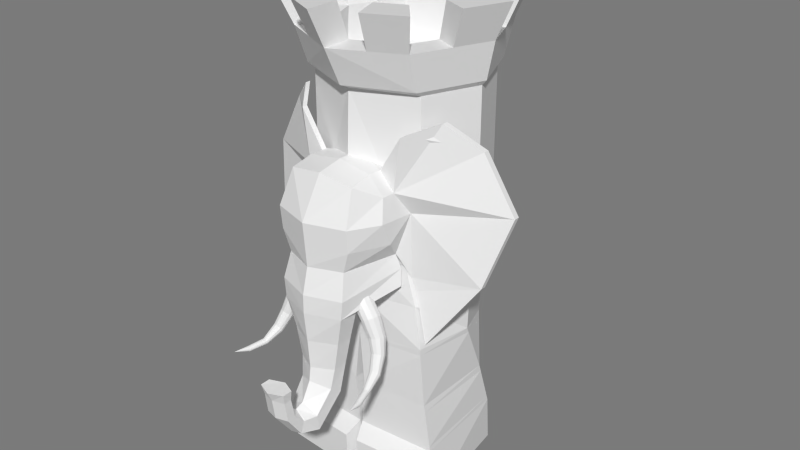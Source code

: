 # Source: elephantrook.0.1.4anim.0.1.2.blend  (saved by Blender 2.90.8; exported with 4.5.12 LTS)
import bpy
from mathutils import Matrix  # noqa: F401  (used for matrix-valued properties, if any)

bpy.ops.wm.read_factory_settings(use_empty=True)
scene = bpy.context.scene
scene.name = 'Scene'

# ---- materials (node trees are filled in below, after node groups)
mat_base = bpy.data.materials.new('Base')
mat_base.use_transparent_shadow = False

# ---- material node trees
mat_base.use_nodes = True; mat_base.node_tree.nodes.clear()
_N = mat_base.node_tree.nodes; _L = mat_base.node_tree.links
n0 = _N.new('ShaderNodeBsdfPrincipled'); n0.name = 'Principled BSDF'; n0.location = (10, 300)
n0.distribution = 'GGX'
n0.subsurface_method = 'BURLEY'
n0.inputs[3].default_value = 1.45
n0.inputs[27].default_value = (0.0, 0.0, 0.0, 1.0)
n0.inputs[28].default_value = 1.0
n1 = _N.new('ShaderNodeOutputMaterial'); n1.name = 'Material Output'; n1.location = (300, 300)
_L.new(n0.outputs[0], n1.inputs[0])
n1.is_active_output = True

# ---- world
world_world = bpy.data.worlds.new('World'); scene.world = world_world
world_world.color = (0.196, 0.196, 0.196)
world_world.use_sun_shadow = False
world_world.sun_shadow_jitter_overblur = 0.0
world_world.cycles.sampling_method = 'MANUAL'
world_world.cycles.sample_map_resolution = 256

# ---- meshes
me_cube = bpy.data.meshes.new('Cube')
me_cube.from_pydata([(0.1358, -0.3218, 1.319), (0.2051, -0.1486, 0.8924), (0.1753, -0.1418, 1.01), (0.1941, -0.1751, 1.264), (0.1941, -0.2297, 1.267), (0.2196, -0.2636, 1.185), (0.2196, -0.1128, 1.172), (0.1358, -0.1751, 1.333), (0.1326, -0.3872, 0.8338), (0.1257, -0.36, 1.01), (0.1326, -0.308, 0.8338), (0.1358, -0.2297, 1.336), (0.1556, -0.3745, 1.185), (0.1029, -0.308, 0.7138), (0.1029, -0.3745, 0.7138), (0.1404, -0.3865, 0.9076), (0.1935, -0.134, 0.9539), (0.08036, -0.3137, 0.5965), (0.08036, -0.3718, 0.5965), (0.07119, -0.3348, 0.4798), (0.07119, -0.3854, 0.5148), (0.06433, -0.4442, 0.3673), (0.06433, -0.4546, 0.4322), (0.2187, -0.2221, 1.094), (0.1538, -0.3669, 1.094), (0.05104, -0.5254, 0.3896), (0.05104, -0.5088, 0.4344), (0.05046, -0.5855, 0.4767), (0.05046, -0.5511, 0.48), (0.04939, -0.5975, 0.5587), (0.04939, -0.5661, 0.559), (0.05536, -0.6073, 0.5999), (0.05536, -0.5671, 0.6004), (0.1749, -0.2413, 0.8106), (0.131, -0.2379, 0.8703), (0.1914, -0.2462, 0.8188), (0.1458, -0.2425, 0.8814), (0.2032, -0.2597, 0.8254), (0.1565, -0.2558, 0.89), (0.2072, -0.2781, 0.8285), (0.1603, -0.2742, 0.8937), (0.2022, -0.2965, 0.8273), (0.156, -0.2927, 0.8917), (0.1897, -0.31, 0.8222), (0.1449, -0.3063, 0.8843), (0.173, -0.3149, 0.8145), (0.1299, -0.3115, 0.8737), (0.1565, -0.3099, 0.8062), (0.1151, -0.3069, 0.8626), (0.1447, -0.2964, 0.7996), (0.1044, -0.2936, 0.854), (0.1407, -0.278, 0.7965), (0.1007, -0.2753, 0.8503), (0.1456, -0.2596, 0.7977), (0.1049, -0.2568, 0.8524), (0.1581, -0.2462, 0.8028), (0.1161, -0.2431, 0.8597), (0.2071, -0.2503, 0.7362), (0.2223, -0.2538, 0.7419), (0.2331, -0.2648, 0.7482), (0.2367, -0.2801, 0.7534), (0.232, -0.2958, 0.7561), (0.2204, -0.3077, 0.7555), (0.2049, -0.3125, 0.7519), (0.1897, -0.3089, 0.7462), (0.1789, -0.298, 0.7399), (0.1754, -0.2827, 0.7347), (0.18, -0.2669, 0.732), (0.1917, -0.2551, 0.7326), (0.2266, -0.2763, 0.6754), (0.2392, -0.2783, 0.6799), (0.2482, -0.2859, 0.6867), (0.2511, -0.297, 0.6939), (0.2472, -0.3086, 0.6997), (0.2375, -0.3177, 0.7024), (0.2246, -0.3217, 0.7014), (0.2119, -0.3197, 0.6969), (0.203, -0.3121, 0.6901), (0.2, -0.301, 0.6829), (0.204, -0.2894, 0.6771), (0.2137, -0.2803, 0.6744), (0.2416, -0.324, 0.613), (0.2519, -0.324, 0.617), (0.2593, -0.3272, 0.6247), (0.2616, -0.333, 0.6339), (0.2584, -0.3396, 0.6422), (0.2505, -0.3453, 0.6474), (0.24, -0.3487, 0.648), (0.2296, -0.3488, 0.644), (0.2223, -0.3455, 0.6363), (0.2199, -0.3398, 0.6271), (0.2231, -0.3332, 0.6188), (0.231, -0.3274, 0.6137), (0.2529, -0.391, 0.5821), (0.2591, -0.3904, 0.5844), (0.2635, -0.3911, 0.5893), (0.2649, -0.3931, 0.5955), (0.263, -0.3958, 0.6012), (0.2583, -0.3984, 0.6051), (0.252, -0.4002, 0.6059), (0.2458, -0.4008, 0.6036), (0.2414, -0.4, 0.5987), (0.24, -0.3981, 0.5925), (0.2419, -0.3954, 0.5868), (0.2466, -0.3928, 0.5829), (0.2716, -0.4631, 0.5751), (0.277, -0.4615, 0.5765), (0.2808, -0.4597, 0.5804), (0.2821, -0.4582, 0.5859), (0.2804, -0.4573, 0.5913), (0.2762, -0.4574, 0.5954), (0.2708, -0.4583, 0.5969), (0.2654, -0.4599, 0.5955), (0.2615, -0.4617, 0.5915), (0.2603, -0.4632, 0.5861), (0.262, -0.4641, 0.5806), (0.2661, -0.464, 0.5766), (0.2855, -0.522, 0.5953), (0.1753, -0.1194, 1.01), (0.1941, -0.1527, 1.264), (0.2196, -0.09047, 1.172), (0.1358, -0.1527, 1.333), (0.2949, -0.1198, 0.6673), (0.4287, 0.01592, 1.416), (0.5507, 0.03601, 1.197), (0.3142, -0.06331, 1.513), (0.2949, -0.09748, 0.6673), (0.4287, 0.03828, 1.416), (0.5507, 0.05837, 1.197), (0.3142, -0.04095, 1.513), (0.2227, -0.1761, 1.474), (0.2227, -0.1537, 1.474), (0.4775, -0.04196, 0.9324), (0.4775, -0.0196, 0.9324), (0.2371, -0.09985, 0.8611), (0.2371, -0.07749, 0.8611), (0.2155, -0.101, 0.9102), (0.2155, -0.07869, 0.9102), (0.2369, 0.2914, 0.6013), (0.2369, 0.2717, 0.9041), (0.3154, 0.1084, 0.6369), (0.3154, 0.09348, 0.9295), (0.2889, -0.1425, 0.6532), (0.1924, -0.1101, 0.9548), (0.02101, 0.2083, 0.3988), (0.3003, 0.2195, 0.4031), (0.3003, -0.1292, 0.4031), (0.02101, -0.1477, 0.4031), (0.02101, 0.2729, 0.1993), (0.3003, 0.2852, 0.2035), (0.33, -0.1254, 0.2035), (0.005605, -0.1455, 0.2035), (0.04182, 0.3007, 0.0), (0.2896, 0.3146, 0.0), (0.3493, -0.103, 0.0), (0.00371, -0.1259, 0.0), (0.3061, -0.1855, 0.1542), (0.02687, -0.2057, 0.1542), (0.3254, -0.1817, 0.0), (0.02498, -0.2047, 0.0), (0.2409, 0.3447, 0.9899), (0.2459, 0.3751, 1.619), (0.3305, 0.1285, 0.9899), (0.348, 0.1285, 1.619), (0.2409, -0.08782, 0.9899), (0.2459, -0.1181, 1.619), (0.2409, 0.3447, 1.599), (0.3305, 0.1285, 1.599), (0.2409, -0.08782, 1.599), (0.2552, -0.1673, 1.764), (0.3777, 0.1285, 1.764), (0.2552, 0.4242, 1.764), (0.1358, -0.08197, 1.304), (0.1358, -0.02375, 1.19), (0.3046, -0.1286, 0.3741), (0.3003, 0.2291, 0.3741), (0.02101, 0.2177, 0.3699), (0.01878, -0.1474, 0.3741), (0.02101, 0.2666, 0.2189), (0.3003, 0.2787, 0.2232), (0.007125, -0.1458, 0.2232), (0.3271, -0.1257, 0.2232), (0.002166, -0.1448, 0.5981), (0.2901, -0.1411, 0.6274), (0.2434, 0.284, 0.5808), (0.002166, 0.3387, 0.5545), (0.3138, 0.1199, 0.6128), (0.2424, 0.2948, 0.7511), (0.3267, 0.1008, 0.7839), (0.2486, -0.1211, 0.8063), (-0.1358, -0.3218, 1.319), (-0.2051, -0.1486, 0.8924), (-0.1753, -0.1418, 1.01), (1.065e-09, -0.2297, 1.357), (-0.1941, -0.1751, 1.264), (-0.1941, -0.2297, 1.267), (-0.2196, -0.2636, 1.185), (-0.2196, -0.1128, 1.172), (1.065e-09, -0.1293, 1.354), (1.065e-09, -0.3315, 1.34), (1.065e-09, -0.4357, 0.8338), (1.065e-09, -0.423, 0.7138), (1.065e-09, -0.4085, 1.01), (1.065e-09, -0.423, 1.185), (1.065e-09, -0.2781, 0.6468), (-0.1358, -0.1751, 1.333), (-0.1326, -0.3872, 0.8338), (-0.1257, -0.36, 1.01), (-0.1326, -0.308, 0.8338), (-0.1358, -0.2297, 1.336), (-0.1556, -0.3745, 1.185), (-0.1029, -0.308, 0.7138), (-0.1029, -0.3745, 0.7138), (1.065e-09, -0.435, 0.9076), (-0.1404, -0.3865, 0.9076), (-0.1935, -0.134, 0.9539), (1.065e-09, -0.4142, 0.5965), (1.065e-09, -0.2884, 0.5965), (-0.08036, -0.3137, 0.5965), (-0.08036, -0.3718, 0.5965), (1.065e-09, -0.4224, 0.5404), (1.065e-09, -0.3094, 0.4798), (-0.07119, -0.3348, 0.4798), (-0.07119, -0.3854, 0.5148), (1.065e-09, -0.4621, 0.469), (1.065e-09, -0.4442, 0.344), (-0.06433, -0.4442, 0.3673), (-0.06433, -0.4546, 0.4322), (-0.2187, -0.2221, 1.094), (1.065e-09, -0.4154, 1.094), (-0.1538, -0.3669, 1.094), (1.065e-09, -0.4966, 0.4565), (1.065e-09, -0.5254, 0.3768), (-0.05104, -0.5254, 0.3896), (-0.05104, -0.5088, 0.4344), (1.065e-09, -0.5261, 0.4824), (1.065e-09, -0.5992, 0.4767), (-0.05046, -0.5855, 0.4767), (-0.05046, -0.5511, 0.48), (1.065e-09, -0.5432, 0.5592), (1.065e-09, -0.6112, 0.5587), (-0.04939, -0.5975, 0.5587), (-0.04939, -0.5661, 0.559), (1.065e-09, -0.5418, 0.5973), (1.065e-09, -0.6306, 0.5999), (-0.05536, -0.6073, 0.5999), (-0.05536, -0.5671, 0.6004), (-0.1749, -0.2413, 0.8106), (-0.131, -0.2379, 0.8703), (-0.1914, -0.2462, 0.8188), (-0.1458, -0.2425, 0.8814), (-0.2032, -0.2597, 0.8254), (-0.1565, -0.2558, 0.89), (-0.2072, -0.2781, 0.8285), (-0.1603, -0.2742, 0.8937), (-0.2022, -0.2965, 0.8273), (-0.156, -0.2927, 0.8917), (-0.1897, -0.31, 0.8222), (-0.1449, -0.3063, 0.8843), (-0.173, -0.3149, 0.8145), (-0.1299, -0.3115, 0.8737), (-0.1565, -0.3099, 0.8062), (-0.1151, -0.3069, 0.8626), (-0.1447, -0.2964, 0.7996), (-0.1044, -0.2936, 0.854), (-0.1407, -0.278, 0.7965), (-0.1007, -0.2753, 0.8503), (-0.1456, -0.2596, 0.7977), (-0.1049, -0.2568, 0.8524), (-0.1581, -0.2462, 0.8028), (-0.1161, -0.2431, 0.8597), (-0.2071, -0.2503, 0.7362), (-0.2223, -0.2538, 0.7419), (-0.2331, -0.2648, 0.7482), (-0.2367, -0.2801, 0.7534), (-0.232, -0.2958, 0.7561), (-0.2204, -0.3077, 0.7555), (-0.2049, -0.3125, 0.7519), (-0.1897, -0.3089, 0.7462), (-0.1789, -0.298, 0.7399), (-0.1754, -0.2827, 0.7347), (-0.18, -0.2669, 0.732), (-0.1917, -0.2551, 0.7326), (-0.2266, -0.2763, 0.6754), (-0.2392, -0.2783, 0.6799), (-0.2482, -0.2859, 0.6867), (-0.2511, -0.297, 0.6939), (-0.2472, -0.3086, 0.6997), (-0.2375, -0.3177, 0.7024), (-0.2246, -0.3217, 0.7014), (-0.2119, -0.3197, 0.6969), (-0.203, -0.3121, 0.6901), (-0.2, -0.301, 0.6829), (-0.204, -0.2894, 0.6771), (-0.2137, -0.2803, 0.6744), (-0.2416, -0.324, 0.613), (-0.2519, -0.324, 0.617), (-0.2593, -0.3272, 0.6247), (-0.2616, -0.333, 0.6339), (-0.2584, -0.3396, 0.6422), (-0.2505, -0.3453, 0.6474), (-0.24, -0.3487, 0.648), (-0.2296, -0.3488, 0.644), (-0.2223, -0.3455, 0.6363), (-0.2199, -0.3398, 0.6271), (-0.2231, -0.3332, 0.6188), (-0.231, -0.3274, 0.6137), (-0.2529, -0.391, 0.5821), (-0.2591, -0.3904, 0.5844), (-0.2635, -0.3911, 0.5893), (-0.2649, -0.3931, 0.5955), (-0.263, -0.3958, 0.6012), (-0.2583, -0.3984, 0.6051), (-0.252, -0.4002, 0.6059), (-0.2458, -0.4008, 0.6036), (-0.2414, -0.4, 0.5987), (-0.24, -0.3981, 0.5925), (-0.2419, -0.3954, 0.5868), (-0.2466, -0.3928, 0.5829), (-0.2716, -0.4631, 0.5751), (-0.277, -0.4615, 0.5765), (-0.2808, -0.4597, 0.5804), (-0.2821, -0.4582, 0.5859), (-0.2804, -0.4573, 0.5913), (-0.2762, -0.4574, 0.5954), (-0.2708, -0.4583, 0.5969), (-0.2654, -0.4599, 0.5955), (-0.2615, -0.4617, 0.5915), (-0.2603, -0.4632, 0.5861), (-0.262, -0.4641, 0.5806), (-0.2661, -0.464, 0.5766), (-0.2855, -0.522, 0.5953), (-0.1753, -0.1194, 1.01), (-0.1941, -0.1527, 1.264), (-0.2196, -0.09047, 1.172), (-0.1358, -0.1527, 1.333), (-0.2949, -0.1198, 0.6673), (-0.4287, 0.01592, 1.416), (-0.5507, 0.03601, 1.197), (-0.3142, -0.06331, 1.513), (-0.2949, -0.09748, 0.6673), (-0.4287, 0.03828, 1.416), (-0.5507, 0.05837, 1.197), (-0.3142, -0.04095, 1.513), (-0.2227, -0.1761, 1.474), (-0.2227, -0.1537, 1.474), (-0.4775, -0.04196, 0.9324), (-0.4775, -0.0196, 0.9324), (-0.2371, -0.09985, 0.8611), (-0.2371, -0.07749, 0.8611), (-0.2155, -0.101, 0.9102), (-0.2155, -0.07869, 0.9102), (1.065e-09, -0.2719, 0.7331), (1.065e-09, -0.2719, 0.7995), (1.065e-09, -0.1486, 0.8442), (1.065e-09, -0.1479, 0.9653), (1.065e-09, 0.3537, 0.5724), (1.065e-09, 0.3673, 0.8936), (-0.2369, 0.2914, 0.6013), (-0.2369, 0.2717, 0.9041), (-0.3154, 0.1084, 0.6369), (-0.3154, 0.09348, 0.9295), (-0.2889, -0.1425, 0.6532), (-0.1924, -0.1101, 0.9548), (1.065e-09, -0.1445, 0.6205), (-0.02101, 0.2083, 0.3988), (-0.3003, 0.2195, 0.4031), (-0.3003, -0.1292, 0.4031), (-0.02101, -0.1477, 0.4031), (-0.02101, 0.2729, 0.1993), (-0.3003, 0.2852, 0.2035), (-0.33, -0.1254, 0.2035), (-0.005605, -0.1455, 0.2035), (-0.04182, 0.3007, 0.0), (-0.2896, 0.3146, 0.0), (-0.3493, -0.103, 0.0), (-0.00371, -0.1259, 0.0), (-0.3061, -0.1855, 0.1542), (-0.02687, -0.2057, 0.1542), (-0.3254, -0.1817, 0.0), (-0.02498, -0.2047, 0.0), (1.065e-09, 0.4343, 0.9899), (1.065e-09, 0.4772, 1.619), (-0.2409, 0.3447, 0.9899), (-0.2459, 0.3751, 1.619), (-0.3305, 0.1285, 0.9899), (-0.348, 0.1285, 1.619), (-0.2409, -0.08782, 0.9899), (-0.2459, -0.1181, 1.619), (1.065e-09, -0.2032, 0.9899), (1.065e-09, -0.2203, 1.619), (1.065e-09, 0.4343, 1.599), (-0.2409, 0.3447, 1.599), (-0.3305, 0.1285, 1.599), (-0.2409, -0.08782, 1.599), (1.065e-09, -0.1786, 1.599), (1.065e-09, -0.2898, 1.764), (-0.2552, -0.1673, 1.764), (-0.3777, 0.1285, 1.764), (-0.2552, 0.4242, 1.764), (1.065e-09, 0.5467, 1.764), (1.065e-09, -0.03619, 1.325), (-0.1358, -0.08197, 1.304), (1.065e-09, 0.02202, 1.211), (-0.1358, -0.02375, 1.19), (-0.3046, -0.1286, 0.3741), (-0.3003, 0.2291, 0.3741), (-0.02101, 0.2177, 0.3699), (-0.01878, -0.1474, 0.3741), (-0.02101, 0.2666, 0.2189), (-0.3003, 0.2787, 0.2232), (-0.007125, -0.1458, 0.2232), (-0.3271, -0.1257, 0.2232), (-0.002166, -0.1448, 0.5981), (-0.2901, -0.1411, 0.6274), (-0.2434, 0.284, 0.5808), (-0.002166, 0.3387, 0.5545), (-0.3138, 0.1199, 0.6128), (1.065e-09, 0.3797, 0.73), (-0.2424, 0.2948, 0.7511), (-0.3267, 0.1008, 0.7839), (-0.2486, -0.1211, 0.8063), (1.065e-09, -0.1508, 0.7944), (0.1832, -0.08384, 1.764), (0.2712, 0.1285, 1.764), (0.1832, 0.3408, 1.764), (1.065e-09, -0.1718, 1.764), (-0.1832, -0.08384, 1.764), (-0.2712, 0.1285, 1.764), (-0.1832, 0.3408, 1.764), (1.065e-09, 0.4287, 1.764), (0.1902, -0.09194, 1.602), (0.2815, 0.1285, 1.602), (0.1902, 0.3489, 1.602), (1.065e-09, -0.1832, 1.602), (-0.1902, -0.09194, 1.602), (-0.2815, 0.1285, 1.602), (-0.1902, 0.3489, 1.602), (1.065e-09, 0.4401, 1.602), (0.1276, -0.2285, 1.764), (0.3165, -0.01941, 1.764), (0.3165, 0.2763, 1.764), (0.1276, 0.4854, 1.764), (-0.1276, -0.2285, 1.764), (-0.3165, -0.01941, 1.764), (-0.3165, 0.2763, 1.764), (-0.1276, 0.4854, 1.764), (0.09161, -0.1278, 1.764), (0.2272, 0.02231, 1.764), (0.2272, 0.2346, 1.764), (0.09161, 0.3847, 1.764), (-0.09161, -0.1278, 1.764), (-0.2272, 0.02231, 1.764), (-0.2272, 0.2346, 1.764), (-0.09161, 0.3847, 1.764), (0.299, -0.218, 1.908), (0.4425, 0.1285, 1.908), (0.299, 0.4749, 1.908), (1.065e-09, -0.3614, 1.908), (-0.299, -0.218, 1.908), (-0.4425, 0.1285, 1.908), (-0.299, 0.4749, 1.908), (1.065e-09, 0.6184, 1.908), (0.2146, -0.1202, 1.908), (0.3176, 0.1285, 1.908), (0.2146, 0.3771, 1.908), (1.065e-09, -0.2232, 1.908), (-0.2146, -0.1202, 1.908), (-0.3176, 0.1285, 1.908), (-0.2146, 0.3771, 1.908), (1.065e-09, 0.4801, 1.908), (0.1495, -0.2897, 1.908), (0.3707, -0.04475, 1.908), (0.3707, 0.3017, 1.908), (0.1495, 0.5466, 1.908), (-0.1495, -0.2897, 1.908), (-0.3707, -0.04475, 1.908), (-0.3707, 0.3017, 1.908), (-0.1495, 0.5466, 1.908), (0.1073, -0.1717, 1.908), (0.2661, 0.004119, 1.908), (0.2661, 0.2528, 1.908), (0.1073, 0.4286, 1.908), (-0.1073, -0.1717, 1.908), (-0.2661, 0.004119, 1.908), (-0.2661, 0.2528, 1.908), (-0.1073, 0.4286, 1.908), (1.065e-09, 0.3667, 0.6512), (-0.001094, 0.3331, 0.5853), (0.004464, 0.4044, 0.5256), (-0.0221, 0.3426, 0.6037), (-0.01126, 0.4115, 0.5393), (-0.00152, 0.35, 0.6234), (0.004145, 0.4171, 0.5541), (0.01949, 0.3405, 0.6051), (0.01987, 0.41, 0.5404), (0.0147, 0.5102, 0.4955), (0.003513, 0.5128, 0.5063), (0.01461, 0.5152, 0.5172), (0.0258, 0.5125, 0.5064), (0.01761, 0.6064, 0.5012), (0.009315, 0.6054, 0.5099), (0.01799, 0.6053, 0.5182), (0.02628, 0.6063, 0.5095), (0.01528, 0.651, 0.4993), (-0.005032, 0.6485, 0.5204), (0.01619, 0.6482, 0.5408), (0.03651, 0.6506, 0.5197), (0.01264, 0.7152, 0.5356)], [], [(6, 5, 23, 2), (24, 229, 202, 9), (11, 7, 198, 193), (0, 11, 193, 199), (0, 199, 203, 12), (15, 213, 200, 8), (10, 8, 14, 13), (4, 0, 12, 5), (23, 24, 9, 2), (13, 14, 18, 17), (8, 200, 201, 14), (4, 11, 0), (3, 4, 5, 6), (4, 3, 7, 11), (8, 10, 1), (16, 15, 8, 1), (9, 202, 213, 15), (2, 9, 15, 16), (17, 18, 20, 19), (14, 201, 216, 18), (17, 217, 204, 13), (19, 20, 22, 21), (19, 221, 217, 17), (18, 216, 220, 20), (21, 225, 221, 19), (20, 220, 224, 22), (12, 203, 229, 24), (5, 12, 24, 23), (25, 232, 225, 21), (22, 224, 231, 26), (21, 22, 26, 25), (27, 236, 232, 25), (26, 231, 235, 28), (25, 26, 28, 27), (28, 235, 239, 30), (27, 28, 30, 29), (29, 240, 236, 27), (31, 244, 240, 29), (30, 239, 243, 32), (29, 30, 32, 31), (31, 32, 243, 244), (33, 34, 36, 35), (35, 36, 38, 37), (37, 38, 40, 39), (39, 40, 42, 41), (41, 42, 44, 43), (43, 44, 46, 45), (45, 46, 48, 47), (47, 48, 50, 49), (49, 50, 52, 51), (51, 52, 54, 53), (55, 56, 34, 33), (53, 54, 56, 55), (35, 37, 59, 58), (62, 63, 75, 74), (53, 55, 68, 67), (39, 41, 61, 60), (33, 35, 58, 57), (43, 45, 63, 62), (47, 49, 65, 64), (51, 53, 67, 66), (37, 39, 60, 59), (55, 33, 57, 68), (41, 43, 62, 61), (45, 47, 64, 63), (49, 51, 66, 65), (77, 78, 90, 89), (57, 58, 70, 69), (68, 57, 69, 80), (63, 64, 76, 75), (58, 59, 71, 70), (64, 65, 77, 76), (59, 60, 72, 71), (65, 66, 78, 77), (60, 61, 73, 72), (66, 67, 79, 78), (61, 62, 74, 73), (67, 68, 80, 79), (91, 92, 104, 103), (72, 73, 85, 84), (78, 79, 91, 90), (73, 74, 86, 85), (79, 80, 92, 91), (74, 75, 87, 86), (69, 70, 82, 81), (80, 69, 81, 92), (75, 76, 88, 87), (70, 71, 83, 82), (76, 77, 89, 88), (71, 72, 84, 83), (100, 101, 113, 112), (86, 87, 99, 98), (81, 82, 94, 93), (92, 81, 93, 104), (87, 88, 100, 99), (82, 83, 95, 94), (88, 89, 101, 100), (83, 84, 96, 95), (89, 90, 102, 101), (84, 85, 97, 96), (90, 91, 103, 102), (85, 86, 98, 97), (95, 96, 108, 107), (101, 102, 114, 113), (96, 97, 109, 108), (102, 103, 115, 114), (97, 98, 110, 109), (103, 104, 116, 115), (98, 99, 111, 110), (93, 94, 106, 105), (104, 93, 105, 116), (99, 100, 112, 111), (94, 95, 107, 106), (113, 114, 117), (108, 109, 117), (114, 115, 117), (109, 110, 117), (115, 116, 117), (110, 111, 117), (105, 106, 117), (116, 105, 117), (111, 112, 117), (106, 107, 117), (112, 113, 117), (107, 108, 117), (131, 130, 125, 129), (124, 123, 3, 6), (134, 135, 126, 122), (133, 128, 124, 132), (128, 127, 123, 124), (125, 123, 127, 129), (120, 119, 127, 128), (7, 3, 123, 125, 130), (122, 132, 124, 6, 2, 136, 134), (129, 127, 119, 121, 131), (118, 120, 128, 133, 126, 135, 137), (121, 7, 130, 131), (126, 133, 132, 122), (136, 137, 135, 134), (2, 118, 137, 136), (352, 13, 204), (353, 10, 13, 352), (16, 1, 354, 355), (10, 353, 354, 1), (418, 357, 139, 187), (187, 139, 141, 188), (188, 141, 143, 189), (183, 182, 147, 146), (185, 184, 145, 144), (182, 185, 144, 147), (186, 183, 146, 145), (184, 186, 145), (179, 181, 150, 149), (178, 179, 149, 148), (181, 180, 151, 150), (180, 178, 148, 151), (149, 150, 154, 153), (148, 149, 153, 152), (151, 155, 159, 157), (151, 148, 152, 155), (156, 157, 159, 158), (158, 159, 155, 154), (150, 151, 157, 156), (156, 158, 154, 150), (166, 161, 163, 167), (160, 139, 357, 381), (162, 141, 139, 160), (164, 143, 141, 162), (381, 391, 166, 160), (160, 166, 167, 162), (162, 167, 168, 164), (164, 168, 395, 389), (167, 163, 165, 168), (165, 163, 170, 440, 169), (161, 382, 400, 442, 171), (163, 161, 171, 441, 170), (390, 165, 169, 439, 396), (189, 143, 355, 422), (389, 355, 143, 164), (172, 121, 119), (173, 403, 401, 172), (172, 401, 198, 7, 121), (6, 173, 172, 119), (145, 146, 174, 175), (144, 145, 175, 176), (146, 147, 177, 174), (147, 144, 176, 177), (174, 177, 180, 181), (175, 174, 181, 179), (176, 175, 179, 178), (177, 176, 178, 180), (142, 364, 182, 183), (356, 138, 184, 185), (364, 356, 185, 182), (140, 142, 183, 186), (138, 140, 186, 184), (155, 152, 153, 154), (356, 487, 418, 187, 138), (138, 187, 188, 140), (140, 188, 189, 142), (142, 189, 422, 364), (391, 382, 161, 166), (168, 165, 390, 395), (197, 192, 228, 196), (230, 207, 202, 229), (209, 193, 198, 205), (190, 199, 193, 209), (190, 210, 203, 199), (214, 206, 200, 213), (208, 211, 212, 206), (195, 196, 210, 190), (228, 192, 207, 230), (211, 218, 219, 212), (206, 212, 201, 200), (195, 190, 209), (194, 197, 196, 195), (195, 209, 205, 194), (206, 191, 208), (215, 191, 206, 214), (207, 214, 213, 202), (192, 215, 214, 207), (218, 222, 223, 219), (212, 219, 216, 201), (218, 211, 204, 217), (222, 226, 227, 223), (222, 218, 217, 221), (219, 223, 220, 216), (226, 222, 221, 225), (223, 227, 224, 220), (210, 230, 229, 203), (196, 228, 230, 210), (233, 226, 225, 232), (227, 234, 231, 224), (226, 233, 234, 227), (237, 233, 232, 236), (234, 238, 235, 231), (233, 237, 238, 234), (238, 242, 239, 235), (237, 241, 242, 238), (241, 237, 236, 240), (245, 241, 240, 244), (242, 246, 243, 239), (241, 245, 246, 242), (245, 244, 243, 246), (247, 249, 250, 248), (249, 251, 252, 250), (251, 253, 254, 252), (253, 255, 256, 254), (255, 257, 258, 256), (257, 259, 260, 258), (259, 261, 262, 260), (261, 263, 264, 262), (263, 265, 266, 264), (265, 267, 268, 266), (269, 247, 248, 270), (267, 269, 270, 268), (249, 272, 273, 251), (276, 288, 289, 277), (267, 281, 282, 269), (253, 274, 275, 255), (247, 271, 272, 249), (257, 276, 277, 259), (261, 278, 279, 263), (265, 280, 281, 267), (251, 273, 274, 253), (269, 282, 271, 247), (255, 275, 276, 257), (259, 277, 278, 261), (263, 279, 280, 265), (291, 303, 304, 292), (271, 283, 284, 272), (282, 294, 283, 271), (277, 289, 290, 278), (272, 284, 285, 273), (278, 290, 291, 279), (273, 285, 286, 274), (279, 291, 292, 280), (274, 286, 287, 275), (280, 292, 293, 281), (275, 287, 288, 276), (281, 293, 294, 282), (305, 317, 318, 306), (286, 298, 299, 287), (292, 304, 305, 293), (287, 299, 300, 288), (293, 305, 306, 294), (288, 300, 301, 289), (283, 295, 296, 284), (294, 306, 295, 283), (289, 301, 302, 290), (284, 296, 297, 285), (290, 302, 303, 291), (285, 297, 298, 286), (314, 326, 327, 315), (300, 312, 313, 301), (295, 307, 308, 296), (306, 318, 307, 295), (301, 313, 314, 302), (296, 308, 309, 297), (302, 314, 315, 303), (297, 309, 310, 298), (303, 315, 316, 304), (298, 310, 311, 299), (304, 316, 317, 305), (299, 311, 312, 300), (309, 321, 322, 310), (315, 327, 328, 316), (310, 322, 323, 311), (316, 328, 329, 317), (311, 323, 324, 312), (317, 329, 330, 318), (312, 324, 325, 313), (307, 319, 320, 308), (318, 330, 319, 307), (313, 325, 326, 314), (308, 320, 321, 309), (327, 331, 328), (322, 331, 323), (328, 331, 329), (323, 331, 324), (329, 331, 330), (324, 331, 325), (319, 331, 320), (330, 331, 319), (325, 331, 326), (320, 331, 321), (326, 331, 327), (321, 331, 322), (345, 343, 339, 344), (338, 197, 194, 337), (348, 336, 340, 349), (347, 346, 338, 342), (342, 338, 337, 341), (339, 343, 341, 337), (334, 342, 341, 333), (205, 344, 339, 337, 194), (336, 348, 350, 192, 197, 338, 346), (343, 345, 335, 333, 341), (332, 351, 349, 340, 347, 342, 334), (335, 345, 344, 205), (340, 336, 346, 347), (350, 348, 349, 351), (192, 350, 351, 332), (352, 204, 211), (353, 352, 211, 208), (215, 355, 354, 191), (208, 191, 354, 353), (418, 419, 359, 357), (419, 420, 361, 359), (420, 421, 363, 361), (414, 367, 368, 413), (416, 365, 366, 415), (413, 368, 365, 416), (417, 366, 367, 414), (415, 366, 417), (410, 370, 371, 412), (409, 369, 370, 410), (412, 371, 372, 411), (411, 372, 369, 409), (370, 374, 375, 371), (369, 373, 374, 370), (372, 378, 380, 376), (372, 376, 373, 369), (377, 379, 380, 378), (379, 375, 376, 380), (371, 377, 378, 372), (377, 371, 375, 379), (392, 393, 386, 384), (383, 381, 357, 359), (385, 383, 359, 361), (387, 385, 361, 363), (381, 383, 392, 391), (383, 385, 393, 392), (385, 387, 394, 393), (387, 389, 395, 394), (393, 394, 388, 386), (388, 397, 444, 398, 386), (384, 399, 446, 400, 382), (386, 398, 445, 399, 384), (390, 396, 443, 397, 388), (421, 422, 355, 363), (389, 387, 363, 355), (402, 333, 335), (404, 402, 401, 403), (402, 335, 205, 198, 401), (197, 333, 402, 404), (366, 406, 405, 367), (365, 407, 406, 366), (367, 405, 408, 368), (368, 408, 407, 365), (405, 412, 411, 408), (406, 410, 412, 405), (407, 409, 410, 406), (408, 411, 409, 407), (362, 414, 413, 364), (356, 416, 415, 358), (364, 413, 416, 356), (360, 417, 414, 362), (358, 415, 417, 360), (376, 375, 374, 373), (356, 358, 419, 418, 487), (358, 360, 420, 419), (360, 362, 421, 420), (362, 364, 422, 421), (391, 392, 384, 382), (394, 395, 390, 388), (451, 427, 397, 443), (453, 429, 399, 445), (445, 398, 460, 477), (396, 426, 466, 458), (452, 428, 398, 444), (483, 466, 426, 451), (454, 430, 400, 446), (170, 424, 464, 456), (435, 436, 428, 452, 427), (426, 447, 423, 431, 434), (437, 438, 430, 454, 429), (424, 449, 425, 433, 432), (434, 435, 427, 451, 426), (436, 437, 429, 453, 428), (423, 448, 424, 432, 431), (425, 450, 430, 438, 433), (435, 434, 431, 432, 433, 438, 437, 436), (486, 469, 429, 454), (465, 457, 171, 425), (169, 440, 448, 423), (171, 442, 450, 425), (472, 480, 448, 440), (396, 439, 447, 426), (471, 479, 447, 439), (170, 441, 449, 424), (472, 456, 464, 480), (474, 462, 470, 482), (471, 455, 463, 479), (473, 457, 465, 481), (466, 483, 475, 458), (468, 485, 477, 460), (467, 484, 476, 459), (469, 486, 478, 461), (482, 470, 430, 450), (479, 463, 423, 447), (442, 400, 462, 474), (439, 169, 455, 471), (473, 481, 449, 441), (452, 444, 476, 484), (453, 445, 477, 485), (400, 430, 470, 462), (485, 468, 428, 453), (398, 428, 468, 460), (467, 459, 397, 427), (444, 397, 459, 476), (481, 465, 425, 449), (441, 171, 457, 473), (454, 446, 478, 486), (474, 482, 450, 442), (451, 443, 475, 483), (463, 455, 169, 423), (484, 467, 427, 452), (469, 461, 399, 429), (446, 399, 461, 478), (443, 396, 458, 475), (480, 464, 424, 448), (440, 170, 456, 472), (488, 490, 491, 489), (490, 492, 493, 491), (489, 496, 499, 495), (494, 488, 489, 495), (492, 494, 495, 493), (488, 494, 492, 490), (496, 500, 503, 499), (493, 498, 497, 491), (491, 497, 496, 489), (495, 499, 498, 493), (500, 504, 507, 503), (499, 503, 502, 498), (497, 501, 500, 496), (498, 502, 501, 497), (501, 505, 504, 500), (502, 506, 505, 501), (503, 507, 506, 502), (504, 508, 507), (506, 508, 505), (507, 508, 506), (505, 508, 504)])
_uv = me_cube.uv_layers.new(name='UVMap')
_uv.uv.foreach_set('vector', [0.2676, 0.8704, 0.2019, 0.8761, 0.22, 0.8362, 0.255, 0.7995, 0.1568, 0.8362, 0.1357, 0.8362, 0.1387, 0.7995, 0.1599, 0.7995, 0.2166, 0.9421, 0.2405, 0.9406, 0.2604, 0.9498, 0.2166, 0.9512, 0.1765, 0.9347, 0.2166, 0.9421, 0.2166, 0.9512, 0.1723, 0.9438, 0.1765, 0.9347, 0.1723, 0.9438, 0.1324, 0.8761, 0.1535, 0.8761, 0.1483, 0.7551, 0.1271, 0.7551, 0.1269, 0.7229, 0.148, 0.7229, 0.1825, 0.7229, 0.148, 0.7229, 0.1535, 0.6706, 0.1825, 0.6706, 0.2166, 0.9117, 0.1765, 0.9347, 0.1535, 0.8761, 0.2019, 0.8761, 0.22, 0.8362, 0.1568, 0.8362, 0.1599, 0.7995, 0.255, 0.7995, 0.1825, 0.6706, 0.1535, 0.6706, 0.1547, 0.6195, 0.18, 0.6195, 0.148, 0.7229, 0.1269, 0.7229, 0.1324, 0.6706, 0.1535, 0.6706, 0.2166, 0.9117, 0.2166, 0.9421, 0.1765, 0.9347, 0.2405, 0.9103, 0.2166, 0.9117, 0.2019, 0.8761, 0.2676, 0.8704, 0.2166, 0.9117, 0.2405, 0.9103, 0.2405, 0.9406, 0.2166, 0.9421, 0.148, 0.7229, 0.1825, 0.7229, 0.252, 0.7485, 0.2584, 0.7753, 0.1483, 0.7551, 0.148, 0.7229, 0.252, 0.7485, 0.1599, 0.7995, 0.1387, 0.7995, 0.1271, 0.7551, 0.1483, 0.7551, 0.255, 0.7995, 0.1599, 0.7995, 0.1483, 0.7551, 0.2584, 0.7753, 0.18, 0.6195, 0.1547, 0.6195, 0.1488, 0.5838, 0.1709, 0.5686, 0.1535, 0.6706, 0.1324, 0.6706, 0.1362, 0.6195, 0.1547, 0.6195, 0.18, 0.6195, 0.1911, 0.6195, 0.1956, 0.6414, 0.1825, 0.6706, 0.1709, 0.5686, 0.1488, 0.5838, 0.1186, 0.5478, 0.1232, 0.5195, 0.1709, 0.5686, 0.1819, 0.5686, 0.1911, 0.6195, 0.18, 0.6195, 0.1547, 0.6195, 0.1362, 0.6195, 0.1326, 0.595, 0.1488, 0.5838, 0.1232, 0.5195, 0.1232, 0.5093, 0.1819, 0.5686, 0.1709, 0.5686, 0.1488, 0.5838, 0.1326, 0.595, 0.1153, 0.5638, 0.1186, 0.5478, 0.1535, 0.8761, 0.1324, 0.8761, 0.1357, 0.8362, 0.1568, 0.8362, 0.2019, 0.8761, 0.1535, 0.8761, 0.1568, 0.8362, 0.22, 0.8362, 0.08771, 0.5292, 0.08771, 0.5236, 0.1232, 0.5093, 0.1232, 0.5195, 0.1186, 0.5478, 0.1153, 0.5638, 0.1003, 0.5584, 0.09499, 0.5487, 0.1232, 0.5195, 0.1186, 0.5478, 0.09499, 0.5487, 0.08771, 0.5292, 0.06155, 0.5672, 0.05557, 0.5672, 0.08771, 0.5236, 0.08771, 0.5292, 0.09499, 0.5487, 0.1003, 0.5584, 0.08744, 0.5697, 0.07652, 0.5687, 0.08771, 0.5292, 0.09499, 0.5487, 0.07652, 0.5687, 0.06155, 0.5672, 0.07652, 0.5687, 0.08744, 0.5697, 0.07996, 0.6032, 0.06998, 0.6031, 0.06155, 0.5672, 0.07652, 0.5687, 0.06998, 0.6031, 0.05628, 0.603, 0.05628, 0.603, 0.05031, 0.603, 0.05557, 0.5672, 0.06155, 0.5672, 0.05204, 0.6209, 0.04186, 0.6209, 0.05031, 0.603, 0.05628, 0.603, 0.06998, 0.6031, 0.07996, 0.6032, 0.0806, 0.6198, 0.06957, 0.6211, 0.05628, 0.603, 0.06998, 0.6031, 0.06957, 0.6211, 0.05204, 0.6209, 0.05204, 0.6209, 0.06957, 0.6211, 0.0806, 0.6198, 0.04186, 0.6209, 0.3033, 0.6647, 0.2758, 0.7022, 0.2851, 0.7092, 0.3137, 0.6699, 0.3137, 0.6699, 0.2851, 0.7092, 0.2918, 0.7146, 0.3211, 0.674, 0.3211, 0.674, 0.2918, 0.7146, 0.2941, 0.7169, 0.3236, 0.6759, 0.3236, 0.6759, 0.2941, 0.7169, 0.2914, 0.7156, 0.3205, 0.6752, 0.3205, 0.6752, 0.2914, 0.7156, 0.2845, 0.711, 0.3126, 0.672, 0.3126, 0.672, 0.2845, 0.711, 0.2751, 0.7043, 0.3021, 0.6671, 0.3021, 0.6671, 0.2751, 0.7043, 0.2658, 0.6974, 0.2917, 0.662, 0.2917, 0.662, 0.2658, 0.6974, 0.259, 0.692, 0.2843, 0.6578, 0.2843, 0.6578, 0.259, 0.692, 0.2567, 0.6896, 0.2818, 0.6559, 0.2818, 0.6559, 0.2567, 0.6896, 0.2594, 0.6909, 0.2849, 0.6566, 0.2928, 0.6598, 0.2664, 0.6955, 0.2758, 0.7022, 0.3033, 0.6647, 0.2849, 0.6566, 0.2594, 0.6909, 0.2664, 0.6955, 0.2928, 0.6598, 0.3137, 0.6699, 0.3211, 0.674, 0.3399, 0.6255, 0.3331, 0.6216, 0.3319, 0.6301, 0.3222, 0.6279, 0.3345, 0.5962, 0.3426, 0.5968, 0.2849, 0.6566, 0.2928, 0.6598, 0.3138, 0.6157, 0.3065, 0.6154, 0.3236, 0.6759, 0.3205, 0.6752, 0.3392, 0.6305, 0.3421, 0.6288, 0.3033, 0.6647, 0.3137, 0.6699, 0.3331, 0.6216, 0.3236, 0.618, 0.3126, 0.672, 0.3021, 0.6671, 0.3222, 0.6279, 0.3319, 0.6301, 0.2917, 0.662, 0.2843, 0.6578, 0.3058, 0.6203, 0.3126, 0.6243, 0.2818, 0.6559, 0.2849, 0.6566, 0.3065, 0.6154, 0.3036, 0.6171, 0.3211, 0.674, 0.3236, 0.6759, 0.3421, 0.6288, 0.3399, 0.6255, 0.2928, 0.6598, 0.3033, 0.6647, 0.3236, 0.618, 0.3138, 0.6157, 0.3205, 0.6752, 0.3126, 0.672, 0.3319, 0.6301, 0.3392, 0.6305, 0.3021, 0.6671, 0.2917, 0.662, 0.3126, 0.6243, 0.3222, 0.6279, 0.2843, 0.6578, 0.2818, 0.6559, 0.3036, 0.6171, 0.3058, 0.6203, 0.3209, 0.5891, 0.3191, 0.5845, 0.3316, 0.5495, 0.3331, 0.5553, 0.3236, 0.618, 0.3331, 0.6216, 0.3437, 0.5827, 0.3357, 0.5799, 0.3138, 0.6157, 0.3236, 0.618, 0.3357, 0.5799, 0.3276, 0.5792, 0.3222, 0.6279, 0.3126, 0.6243, 0.3266, 0.5933, 0.3345, 0.5962, 0.3331, 0.6216, 0.3399, 0.6255, 0.3493, 0.5869, 0.3437, 0.5827, 0.3126, 0.6243, 0.3058, 0.6203, 0.3209, 0.5891, 0.3266, 0.5933, 0.3399, 0.6255, 0.3421, 0.6288, 0.3511, 0.5915, 0.3493, 0.5869, 0.3058, 0.6203, 0.3036, 0.6171, 0.3191, 0.5845, 0.3209, 0.5891, 0.3421, 0.6288, 0.3392, 0.6305, 0.3487, 0.5951, 0.3511, 0.5915, 0.3036, 0.6171, 0.3065, 0.6154, 0.3216, 0.5809, 0.3191, 0.5845, 0.3392, 0.6305, 0.3319, 0.6301, 0.3426, 0.5968, 0.3487, 0.5951, 0.3065, 0.6154, 0.3138, 0.6157, 0.3276, 0.5792, 0.3216, 0.5809, 0.3336, 0.5443, 0.3386, 0.5411, 0.3484, 0.5218, 0.3454, 0.5242, 0.3511, 0.5915, 0.3487, 0.5951, 0.3558, 0.559, 0.3578, 0.5538, 0.3191, 0.5845, 0.3216, 0.5809, 0.3336, 0.5443, 0.3316, 0.5495, 0.3487, 0.5951, 0.3426, 0.5968, 0.3508, 0.5622, 0.3558, 0.559, 0.3216, 0.5809, 0.3276, 0.5792, 0.3386, 0.5411, 0.3336, 0.5443, 0.3426, 0.5968, 0.3345, 0.5962, 0.3442, 0.5626, 0.3508, 0.5622, 0.3357, 0.5799, 0.3437, 0.5827, 0.3517, 0.5432, 0.3452, 0.5407, 0.3276, 0.5792, 0.3357, 0.5799, 0.3452, 0.5407, 0.3386, 0.5411, 0.3345, 0.5962, 0.3266, 0.5933, 0.3377, 0.5601, 0.3442, 0.5626, 0.3437, 0.5827, 0.3493, 0.5869, 0.3563, 0.548, 0.3517, 0.5432, 0.3266, 0.5933, 0.3209, 0.5891, 0.3331, 0.5553, 0.3377, 0.5601, 0.3493, 0.5869, 0.3511, 0.5915, 0.3578, 0.5538, 0.3563, 0.548, 0.3478, 0.5347, 0.3451, 0.5317, 0.3577, 0.5272, 0.3601, 0.5297, 0.3508, 0.5622, 0.3442, 0.5626, 0.3517, 0.5362, 0.3556, 0.5357, 0.3452, 0.5407, 0.3517, 0.5432, 0.3562, 0.5227, 0.3523, 0.5212, 0.3386, 0.5411, 0.3452, 0.5407, 0.3523, 0.5212, 0.3484, 0.5218, 0.3442, 0.5626, 0.3377, 0.5601, 0.3478, 0.5347, 0.3517, 0.5362, 0.3517, 0.5432, 0.3563, 0.548, 0.3589, 0.5258, 0.3562, 0.5227, 0.3377, 0.5601, 0.3331, 0.5553, 0.3451, 0.5317, 0.3478, 0.5347, 0.3563, 0.548, 0.3578, 0.5538, 0.3598, 0.5296, 0.3589, 0.5258, 0.3331, 0.5553, 0.3316, 0.5495, 0.3442, 0.5278, 0.3451, 0.5317, 0.3578, 0.5538, 0.3558, 0.559, 0.3586, 0.5333, 0.3598, 0.5296, 0.3316, 0.5495, 0.3336, 0.5443, 0.3454, 0.5242, 0.3442, 0.5278, 0.3558, 0.559, 0.3508, 0.5622, 0.3556, 0.5357, 0.3586, 0.5333, 0.3589, 0.5258, 0.3598, 0.5296, 0.3706, 0.5236, 0.3698, 0.5202, 0.3451, 0.5317, 0.3442, 0.5278, 0.3569, 0.5238, 0.3577, 0.5272, 0.3598, 0.5296, 0.3586, 0.5333, 0.3695, 0.527, 0.3706, 0.5236, 0.3442, 0.5278, 0.3454, 0.5242, 0.358, 0.5203, 0.3569, 0.5238, 0.3586, 0.5333, 0.3556, 0.5357, 0.3669, 0.5296, 0.3695, 0.527, 0.3454, 0.5242, 0.3484, 0.5218, 0.3606, 0.5178, 0.358, 0.5203, 0.3556, 0.5357, 0.3517, 0.5362, 0.3635, 0.5305, 0.3669, 0.5296, 0.3523, 0.5212, 0.3562, 0.5227, 0.3674, 0.5177, 0.364, 0.5169, 0.3484, 0.5218, 0.3523, 0.5212, 0.364, 0.5169, 0.3606, 0.5178, 0.3517, 0.5362, 0.3478, 0.5347, 0.3601, 0.5297, 0.3635, 0.5305, 0.3562, 0.5227, 0.3589, 0.5258, 0.3698, 0.5202, 0.3674, 0.5177, 0.3577, 0.5272, 0.3569, 0.5238, 0.3727, 0.5295, 0.3706, 0.5236, 0.3695, 0.527, 0.3727, 0.5295, 0.3569, 0.5238, 0.358, 0.5203, 0.3727, 0.5295, 0.3695, 0.527, 0.3669, 0.5296, 0.3727, 0.5295, 0.358, 0.5203, 0.3606, 0.5178, 0.3727, 0.5295, 0.3669, 0.5296, 0.3635, 0.5305, 0.3727, 0.5295, 0.364, 0.5169, 0.3674, 0.5177, 0.3727, 0.5295, 0.3606, 0.5178, 0.364, 0.5169, 0.3727, 0.5295, 0.3635, 0.5305, 0.3601, 0.5297, 0.3727, 0.5295, 0.3674, 0.5177, 0.3698, 0.5202, 0.3727, 0.5295, 0.3601, 0.5297, 0.3577, 0.5272, 0.3727, 0.5295, 0.3698, 0.5202, 0.3706, 0.5236, 0.3727, 0.5295, 0.3983, 0.9657, 0.3983, 0.9657, 0.4462, 0.9864, 0.4462, 0.9864, 0.5699, 0.8212, 0.5061, 0.9358, 0.3834, 0.8558, 0.3967, 0.8079, 0.4059, 0.6452, 0.4059, 0.6452, 0.4361, 0.5438, 0.4361, 0.5438, 0.5316, 0.6825, 0.5699, 0.8212, 0.5699, 0.8212, 0.5316, 0.6825, 0.5699, 0.8212, 0.5061, 0.9358, 0.5061, 0.9358, 0.5699, 0.8212, 0.4462, 0.9864, 0.5061, 0.9358, 0.5061, 0.9358, 0.4462, 0.9864, 0.3967, 0.8079, 0.3834, 0.8558, 0.5061, 0.9358, 0.5699, 0.8212, 0.3528, 0.8922, 0.3834, 0.8558, 0.5061, 0.9358, 0.4462, 0.9864, 0.3983, 0.9657, 0.4361, 0.5438, 0.5316, 0.6825, 0.5699, 0.8212, 0.3967, 0.8079, 0.3735, 0.7229, 0.3945, 0.6709, 0.4059, 0.6452, 0.4462, 0.9864, 0.5061, 0.9358, 0.3834, 0.8558, 0.3528, 0.8922, 0.3983, 0.9657, 0.3735, 0.7229, 0.3967, 0.8079, 0.5699, 0.8212, 0.5316, 0.6825, 0.4361, 0.5438, 0.4059, 0.6452, 0.3945, 0.6709, 0.3528, 0.8922, 0.3528, 0.8922, 0.3983, 0.9657, 0.3983, 0.9657, 0.4361, 0.5438, 0.5316, 0.6825, 0.5316, 0.6825, 0.4361, 0.5438, 0.3945, 0.6709, 0.3945, 0.6709, 0.4059, 0.6452, 0.4059, 0.6452, 0.3735, 0.7229, 0.3735, 0.7229, 0.3945, 0.6709, 0.3945, 0.6709, 0.1983, 0.679, 0.1825, 0.6706, 0.1956, 0.6414, 0.1983, 0.7079, 0.1825, 0.7229, 0.1825, 0.6706, 0.1983, 0.679, 0.02014, 0.3121, 0.02014, 0.3121, 0.02014, 0.3121, 0.02014, 0.3121, 0.1825, 0.7229, 0.1983, 0.7079, 0.252, 0.7275, 0.252, 0.7485, 0.9571, 0.1327, 0.9137, 0.2375, 0.809, 0.2375, 0.8406, 0.1327, 0.8406, 0.1327, 0.809, 0.2375, 0.7042, 0.2375, 0.7241, 0.1327, 0.7241, 0.1327, 0.7042, 0.2375, 0.5995, 0.2375, 0.6075, 0.1327, 0.2202, 0.4805, 0.1145, 0.4805, 0.1153, 0.3813, 0.2206, 0.3805, 0.4091, 0.4805, 0.323, 0.4805, 0.3028, 0.3784, 0.4052, 0.3805, 0.1145, 0.4805, 0.006301, 0.4805, 0.03417, 0.3813, 0.1153, 0.3813, 0.2793, 0.4805, 0.2202, 0.4805, 0.2206, 0.3805, 0.3028, 0.3784, 0.323, 0.4805, 0.2793, 0.4805, 0.3028, 0.3784, 0.3121, 0.2865, 0.2234, 0.2865, 0.2236, 0.2765, 0.313, 0.2765, 0.4091, 0.2865, 0.3121, 0.2865, 0.313, 0.2765, 0.4096, 0.2765, 0.2234, 0.2865, 0.1089, 0.2865, 0.1082, 0.2765, 0.2236, 0.2765, 0.1089, 0.2865, 0.0183, 0.2865, 0.01655, 0.2765, 0.1082, 0.2765, 0.3287, 0.2543, 0.2331, 0.2174, 0.2433, 0.1521, 0.3405, 0.1521, 0.4319, 0.2543, 0.3287, 0.2543, 0.3405, 0.1521, 0.4319, 0.1521, 0.1031, 0.218, 0.0955, 0.1521, 0.1224, 0.1521, 0.1245, 0.2, 0.1031, 0.218, 0.02803, 0.2543, 0.003102, 0.1521, 0.0955, 0.1521, 0.2106, 0.1985, 0.1245, 0.2, 0.1224, 0.1521, 0.213, 0.1521, 0.1378, 0.1351, 0.02359, 0.1358, 0.01628, 0.1169, 0.1477, 0.1169, 0.2331, 0.2174, 0.1031, 0.218, 0.1245, 0.2, 0.2106, 0.1985, 0.2106, 0.1985, 0.213, 0.1521, 0.2433, 0.1521, 0.2331, 0.2174, 0.8537, 0.5137, 0.8594, 0.5263, 0.7441, 0.5263, 0.7441, 0.5137, 0.8483, 0.3042, 0.8335, 0.2771, 0.9599, 0.2771, 0.9667, 0.3042, 0.7473, 0.3042, 0.7377, 0.2771, 0.8335, 0.2771, 0.8483, 0.3042, 0.6451, 0.3042, 0.6487, 0.2771, 0.7377, 0.2771, 0.7473, 0.3042, 0.9667, 0.3042, 0.9721, 0.5137, 0.8537, 0.5137, 0.8483, 0.3042, 0.8483, 0.3042, 0.8537, 0.5137, 0.7441, 0.5137, 0.7473, 0.3042, 0.7473, 0.3042, 0.7441, 0.5137, 0.634, 0.5137, 0.6451, 0.3042, 0.6451, 0.3042, 0.634, 0.5137, 0.5129, 0.5137, 0.5214, 0.3042, 0.7441, 0.5137, 0.7441, 0.5263, 0.6281, 0.5263, 0.634, 0.5137, 0.8321, 0.5519, 0.8693, 0.5519, 0.8973, 0.6196, 0.8722, 0.6196, 0.8472, 0.6196, 0.8321, 0.5519, 0.7428, 0.5519, 0.7428, 0.6196, 0.795, 0.6196, 0.8472, 0.6196, 0.8693, 0.5519, 0.8321, 0.5519, 0.8472, 0.6196, 0.8722, 0.6196, 0.8973, 0.6196, 0.7428, 0.5519, 0.8321, 0.5519, 0.8472, 0.6196, 0.795, 0.6196, 0.7428, 0.6196, 0.6075, 0.1327, 0.5995, 0.2375, 0.4947, 0.2375, 0.491, 0.1327, 0.5214, 0.3042, 0.5337, 0.2771, 0.6487, 0.2771, 0.6451, 0.3042, 0.2811, 0.928, 0.2502, 0.9406, 0.2502, 0.9103, 0.3065, 0.878, 0.3264, 0.8872, 0.301, 0.9371, 0.2811, 0.928, 0.2811, 0.928, 0.301, 0.9371, 0.2604, 0.9498, 0.2405, 0.9406, 0.2502, 0.9406, 0.2676, 0.8704, 0.3065, 0.878, 0.2811, 0.928, 0.2502, 0.9103, 0.3028, 0.3784, 0.2206, 0.3805, 0.2211, 0.3648, 0.3049, 0.3648, 0.4052, 0.3805, 0.3028, 0.3784, 0.3049, 0.3648, 0.4055, 0.3648, 0.2206, 0.3805, 0.1153, 0.3813, 0.1143, 0.3648, 0.2211, 0.3648, 0.1153, 0.3813, 0.03417, 0.3813, 0.03177, 0.3648, 0.1143, 0.3648, 0.2211, 0.3648, 0.1143, 0.3648, 0.1089, 0.2865, 0.2234, 0.2865, 0.3049, 0.3648, 0.2211, 0.3648, 0.2234, 0.2865, 0.3121, 0.2865, 0.4055, 0.3648, 0.3049, 0.3648, 0.3121, 0.2865, 0.4091, 0.2865, 0.1143, 0.3648, 0.03177, 0.3648, 0.0183, 0.2865, 0.1089, 0.2865, 0.2201, 0.4921, 0.1144, 0.4921, 0.1145, 0.4805, 0.2202, 0.4805, 0.4096, 0.4921, 0.325, 0.4921, 0.323, 0.4805, 0.4091, 0.4805, 0.1144, 0.4921, 0.003102, 0.4921, 0.006301, 0.4805, 0.1145, 0.4805, 0.2769, 0.4921, 0.2201, 0.4921, 0.2202, 0.4805, 0.2793, 0.4805, 0.325, 0.4921, 0.2769, 0.4921, 0.2793, 0.4805, 0.323, 0.4805, 0.01639, 0.1168, 0.03499, 0.0169, 0.1292, 0.01749, 0.1478, 0.1168, 1.0, 0.02787, 0.9788, 0.08027, 0.9571, 0.1327, 0.8406, 0.1327, 0.8722, 0.02787, 0.8722, 0.02787, 0.8406, 0.1327, 0.7241, 0.1327, 0.7439, 0.02787, 0.7439, 0.02787, 0.7241, 0.1327, 0.6075, 0.1327, 0.6156, 0.02787, 0.6156, 0.02787, 0.6075, 0.1327, 0.491, 0.1327, 0.4874, 0.02787, 0.9721, 0.5137, 0.9746, 0.5263, 0.8594, 0.5263, 0.8537, 0.5137, 0.634, 0.5137, 0.6281, 0.5263, 0.5089, 0.5263, 0.5129, 0.5137, 0.2676, 0.8704, 0.255, 0.7995, 0.22, 0.8362, 0.2019, 0.8761, 0.1568, 0.8362, 0.1599, 0.7995, 0.1387, 0.7995, 0.1357, 0.8362, 0.2166, 0.9421, 0.2166, 0.9512, 0.2604, 0.9498, 0.2405, 0.9406, 0.1765, 0.9347, 0.1723, 0.9438, 0.2166, 0.9512, 0.2166, 0.9421, 0.1765, 0.9347, 0.1535, 0.8761, 0.1324, 0.8761, 0.1723, 0.9438, 0.1483, 0.7551, 0.148, 0.7229, 0.1269, 0.7229, 0.1271, 0.7551, 0.1825, 0.7229, 0.1825, 0.6706, 0.1535, 0.6706, 0.148, 0.7229, 0.2166, 0.9117, 0.2019, 0.8761, 0.1535, 0.8761, 0.1765, 0.9347, 0.22, 0.8362, 0.255, 0.7995, 0.1599, 0.7995, 0.1568, 0.8362, 0.1825, 0.6706, 0.18, 0.6195, 0.1547, 0.6195, 0.1535, 0.6706, 0.148, 0.7229, 0.1535, 0.6706, 0.1324, 0.6706, 0.1269, 0.7229, 0.2166, 0.9117, 0.1765, 0.9347, 0.2166, 0.9421, 0.2405, 0.9103, 0.2676, 0.8704, 0.2019, 0.8761, 0.2166, 0.9117, 0.2166, 0.9117, 0.2166, 0.9421, 0.2405, 0.9406, 0.2405, 0.9103, 0.148, 0.7229, 0.252, 0.7485, 0.1825, 0.7229, 0.2584, 0.7753, 0.252, 0.7485, 0.148, 0.7229, 0.1483, 0.7551, 0.1599, 0.7995, 0.1483, 0.7551, 0.1271, 0.7551, 0.1387, 0.7995, 0.255, 0.7995, 0.2584, 0.7753, 0.1483, 0.7551, 0.1599, 0.7995, 0.18, 0.6195, 0.1709, 0.5686, 0.1488, 0.5838, 0.1547, 0.6195, 0.1535, 0.6706, 0.1547, 0.6195, 0.1362, 0.6195, 0.1324, 0.6706, 0.18, 0.6195, 0.1825, 0.6706, 0.1956, 0.6414, 0.1911, 0.6195, 0.1709, 0.5686, 0.1232, 0.5195, 0.1186, 0.5478, 0.1488, 0.5838, 0.1709, 0.5686, 0.18, 0.6195, 0.1911, 0.6195, 0.1819, 0.5686, 0.1547, 0.6195, 0.1488, 0.5838, 0.1326, 0.595, 0.1362, 0.6195, 0.1232, 0.5195, 0.1709, 0.5686, 0.1819, 0.5686, 0.1232, 0.5093, 0.1488, 0.5838, 0.1186, 0.5478, 0.1153, 0.5638, 0.1326, 0.595, 0.1535, 0.8761, 0.1568, 0.8362, 0.1357, 0.8362, 0.1324, 0.8761, 0.2019, 0.8761, 0.22, 0.8362, 0.1568, 0.8362, 0.1535, 0.8761, 0.08771, 0.5292, 0.1232, 0.5195, 0.1232, 0.5093, 0.08771, 0.5236, 0.1186, 0.5478, 0.09499, 0.5487, 0.1003, 0.5584, 0.1153, 0.5638, 0.1232, 0.5195, 0.08771, 0.5292, 0.09499, 0.5487, 0.1186, 0.5478, 0.06155, 0.5672, 0.08771, 0.5292, 0.08771, 0.5236, 0.05557, 0.5672, 0.09499, 0.5487, 0.07652, 0.5687, 0.08744, 0.5697, 0.1003, 0.5584, 0.08771, 0.5292, 0.06155, 0.5672, 0.07652, 0.5687, 0.09499, 0.5487, 0.07652, 0.5687, 0.06998, 0.6031, 0.07996, 0.6032, 0.08744, 0.5697, 0.06155, 0.5672, 0.05628, 0.603, 0.06998, 0.6031, 0.07652, 0.5687, 0.05628, 0.603, 0.06155, 0.5672, 0.05557, 0.5672, 0.05031, 0.603, 0.05204, 0.6209, 0.05628, 0.603, 0.05031, 0.603, 0.04186, 0.6209, 0.06998, 0.6031, 0.06957, 0.6211, 0.0806, 0.6198, 0.07996, 0.6032, 0.05628, 0.603, 0.05204, 0.6209, 0.06957, 0.6211, 0.06998, 0.6031, 0.05204, 0.6209, 0.04186, 0.6209, 0.0806, 0.6198, 0.06957, 0.6211, 0.3033, 0.6647, 0.3137, 0.6699, 0.2851, 0.7092, 0.2758, 0.7022, 0.3137, 0.6699, 0.3211, 0.674, 0.2918, 0.7146, 0.2851, 0.7092, 0.3211, 0.674, 0.3236, 0.6759, 0.2941, 0.7169, 0.2918, 0.7146, 0.3236, 0.6759, 0.3205, 0.6752, 0.2914, 0.7156, 0.2941, 0.7169, 0.3205, 0.6752, 0.3126, 0.672, 0.2845, 0.711, 0.2914, 0.7156, 0.3126, 0.672, 0.3021, 0.6671, 0.2751, 0.7043, 0.2845, 0.711, 0.3021, 0.6671, 0.2917, 0.662, 0.2658, 0.6974, 0.2751, 0.7043, 0.2917, 0.662, 0.2843, 0.6578, 0.259, 0.692, 0.2658, 0.6974, 0.2843, 0.6578, 0.2818, 0.6559, 0.2567, 0.6896, 0.259, 0.692, 0.2818, 0.6559, 0.2849, 0.6566, 0.2594, 0.6909, 0.2567, 0.6896, 0.2928, 0.6598, 0.3033, 0.6647, 0.2758, 0.7022, 0.2664, 0.6955, 0.2849, 0.6566, 0.2928, 0.6598, 0.2664, 0.6955, 0.2594, 0.6909, 0.3137, 0.6699, 0.3331, 0.6216, 0.3399, 0.6255, 0.3211, 0.674, 0.3319, 0.6301, 0.3426, 0.5968, 0.3345, 0.5962, 0.3222, 0.6279, 0.2849, 0.6566, 0.3065, 0.6154, 0.3138, 0.6157, 0.2928, 0.6598, 0.3236, 0.6759, 0.3421, 0.6288, 0.3392, 0.6305, 0.3205, 0.6752, 0.3033, 0.6647, 0.3236, 0.618, 0.3331, 0.6216, 0.3137, 0.6699, 0.3126, 0.672, 0.3319, 0.6301, 0.3222, 0.6279, 0.3021, 0.6671, 0.2917, 0.662, 0.3126, 0.6243, 0.3058, 0.6203, 0.2843, 0.6578, 0.2818, 0.6559, 0.3036, 0.6171, 0.3065, 0.6154, 0.2849, 0.6566, 0.3211, 0.674, 0.3399, 0.6255, 0.3421, 0.6288, 0.3236, 0.6759, 0.2928, 0.6598, 0.3138, 0.6157, 0.3236, 0.618, 0.3033, 0.6647, 0.3205, 0.6752, 0.3392, 0.6305, 0.3319, 0.6301, 0.3126, 0.672, 0.3021, 0.6671, 0.3222, 0.6279, 0.3126, 0.6243, 0.2917, 0.662, 0.2843, 0.6578, 0.3058, 0.6203, 0.3036, 0.6171, 0.2818, 0.6559, 0.3209, 0.5891, 0.3331, 0.5553, 0.3316, 0.5495, 0.3191, 0.5845, 0.3236, 0.618, 0.3357, 0.5799, 0.3437, 0.5827, 0.3331, 0.6216, 0.3138, 0.6157, 0.3276, 0.5792, 0.3357, 0.5799, 0.3236, 0.618, 0.3222, 0.6279, 0.3345, 0.5962, 0.3266, 0.5933, 0.3126, 0.6243, 0.3331, 0.6216, 0.3437, 0.5827, 0.3493, 0.5869, 0.3399, 0.6255, 0.3126, 0.6243, 0.3266, 0.5933, 0.3209, 0.5891, 0.3058, 0.6203, 0.3399, 0.6255, 0.3493, 0.5869, 0.3511, 0.5915, 0.3421, 0.6288, 0.3058, 0.6203, 0.3209, 0.5891, 0.3191, 0.5845, 0.3036, 0.6171, 0.3421, 0.6288, 0.3511, 0.5915, 0.3487, 0.5951, 0.3392, 0.6305, 0.3036, 0.6171, 0.3191, 0.5845, 0.3216, 0.5809, 0.3065, 0.6154, 0.3392, 0.6305, 0.3487, 0.5951, 0.3426, 0.5968, 0.3319, 0.6301, 0.3065, 0.6154, 0.3216, 0.5809, 0.3276, 0.5792, 0.3138, 0.6157, 0.3336, 0.5443, 0.3454, 0.5242, 0.3484, 0.5218, 0.3386, 0.5411, 0.3511, 0.5915, 0.3578, 0.5538, 0.3558, 0.559, 0.3487, 0.5951, 0.3191, 0.5845, 0.3316, 0.5495, 0.3336, 0.5443, 0.3216, 0.5809, 0.3487, 0.5951, 0.3558, 0.559, 0.3508, 0.5622, 0.3426, 0.5968, 0.3216, 0.5809, 0.3336, 0.5443, 0.3386, 0.5411, 0.3276, 0.5792, 0.3426, 0.5968, 0.3508, 0.5622, 0.3442, 0.5626, 0.3345, 0.5962, 0.3357, 0.5799, 0.3452, 0.5407, 0.3517, 0.5432, 0.3437, 0.5827, 0.3276, 0.5792, 0.3386, 0.5411, 0.3452, 0.5407, 0.3357, 0.5799, 0.3345, 0.5962, 0.3442, 0.5626, 0.3377, 0.5601, 0.3266, 0.5933, 0.3437, 0.5827, 0.3517, 0.5432, 0.3563, 0.548, 0.3493, 0.5869, 0.3266, 0.5933, 0.3377, 0.5601, 0.3331, 0.5553, 0.3209, 0.5891, 0.3493, 0.5869, 0.3563, 0.548, 0.3578, 0.5538, 0.3511, 0.5915, 0.3478, 0.5347, 0.3601, 0.5297, 0.3577, 0.5272, 0.3451, 0.5317, 0.3508, 0.5622, 0.3556, 0.5357, 0.3517, 0.5362, 0.3442, 0.5626, 0.3452, 0.5407, 0.3523, 0.5212, 0.3562, 0.5227, 0.3517, 0.5432, 0.3386, 0.5411, 0.3484, 0.5218, 0.3523, 0.5212, 0.3452, 0.5407, 0.3442, 0.5626, 0.3517, 0.5362, 0.3478, 0.5347, 0.3377, 0.5601, 0.3517, 0.5432, 0.3562, 0.5227, 0.3589, 0.5258, 0.3563, 0.548, 0.3377, 0.5601, 0.3478, 0.5347, 0.3451, 0.5317, 0.3331, 0.5553, 0.3563, 0.548, 0.3589, 0.5258, 0.3598, 0.5296, 0.3578, 0.5538, 0.3331, 0.5553, 0.3451, 0.5317, 0.3442, 0.5278, 0.3316, 0.5495, 0.3578, 0.5538, 0.3598, 0.5296, 0.3586, 0.5333, 0.3558, 0.559, 0.3316, 0.5495, 0.3442, 0.5278, 0.3454, 0.5242, 0.3336, 0.5443, 0.3558, 0.559, 0.3586, 0.5333, 0.3556, 0.5357, 0.3508, 0.5622, 0.3589, 0.5258, 0.3698, 0.5202, 0.3706, 0.5236, 0.3598, 0.5296, 0.3451, 0.5317, 0.3577, 0.5272, 0.3569, 0.5238, 0.3442, 0.5278, 0.3598, 0.5296, 0.3706, 0.5236, 0.3695, 0.527, 0.3586, 0.5333, 0.3442, 0.5278, 0.3569, 0.5238, 0.358, 0.5203, 0.3454, 0.5242, 0.3586, 0.5333, 0.3695, 0.527, 0.3669, 0.5296, 0.3556, 0.5357, 0.3454, 0.5242, 0.358, 0.5203, 0.3606, 0.5178, 0.3484, 0.5218, 0.3556, 0.5357, 0.3669, 0.5296, 0.3635, 0.5305, 0.3517, 0.5362, 0.3523, 0.5212, 0.364, 0.5169, 0.3674, 0.5177, 0.3562, 0.5227, 0.3484, 0.5218, 0.3606, 0.5178, 0.364, 0.5169, 0.3523, 0.5212, 0.3517, 0.5362, 0.3635, 0.5305, 0.3601, 0.5297, 0.3478, 0.5347, 0.3562, 0.5227, 0.3674, 0.5177, 0.3698, 0.5202, 0.3589, 0.5258, 0.3577, 0.5272, 0.3727, 0.5295, 0.3569, 0.5238, 0.3706, 0.5236, 0.3727, 0.5295, 0.3695, 0.527, 0.3569, 0.5238, 0.3727, 0.5295, 0.358, 0.5203, 0.3695, 0.527, 0.3727, 0.5295, 0.3669, 0.5296, 0.358, 0.5203, 0.3727, 0.5295, 0.3606, 0.5178, 0.3669, 0.5296, 0.3727, 0.5295, 0.3635, 0.5305, 0.364, 0.5169, 0.3727, 0.5295, 0.3674, 0.5177, 0.3606, 0.5178, 0.3727, 0.5295, 0.364, 0.5169, 0.3635, 0.5305, 0.3727, 0.5295, 0.3601, 0.5297, 0.3674, 0.5177, 0.3727, 0.5295, 0.3698, 0.5202, 0.3601, 0.5297, 0.3727, 0.5295, 0.3577, 0.5272, 0.3698, 0.5202, 0.3727, 0.5295, 0.3706, 0.5236, 0.3983, 0.9657, 0.4462, 0.9864, 0.4462, 0.9864, 0.3983, 0.9657, 0.5699, 0.8212, 0.3967, 0.8079, 0.3834, 0.8558, 0.5061, 0.9358, 0.4059, 0.6452, 0.4361, 0.5438, 0.4361, 0.5438, 0.4059, 0.6452, 0.5316, 0.6825, 0.5316, 0.6825, 0.5699, 0.8212, 0.5699, 0.8212, 0.5699, 0.8212, 0.5699, 0.8212, 0.5061, 0.9358, 0.5061, 0.9358, 0.4462, 0.9864, 0.4462, 0.9864, 0.5061, 0.9358, 0.5061, 0.9358, 0.3967, 0.8079, 0.5699, 0.8212, 0.5061, 0.9358, 0.3834, 0.8558, 0.3528, 0.8922, 0.3983, 0.9657, 0.4462, 0.9864, 0.5061, 0.9358, 0.3834, 0.8558, 0.4361, 0.5438, 0.4059, 0.6452, 0.3945, 0.6709, 0.3735, 0.7229, 0.3967, 0.8079, 0.5699, 0.8212, 0.5316, 0.6825, 0.4462, 0.9864, 0.3983, 0.9657, 0.3528, 0.8922, 0.3834, 0.8558, 0.5061, 0.9358, 0.3735, 0.7229, 0.3945, 0.6709, 0.4059, 0.6452, 0.4361, 0.5438, 0.5316, 0.6825, 0.5699, 0.8212, 0.3967, 0.8079, 0.3528, 0.8922, 0.3983, 0.9657, 0.3983, 0.9657, 0.3528, 0.8922, 0.4361, 0.5438, 0.4361, 0.5438, 0.5316, 0.6825, 0.5316, 0.6825, 0.3945, 0.6709, 0.4059, 0.6452, 0.4059, 0.6452, 0.3945, 0.6709, 0.3735, 0.7229, 0.3945, 0.6709, 0.3945, 0.6709, 0.3735, 0.7229, 0.1983, 0.679, 0.1956, 0.6414, 0.1825, 0.6706, 0.1983, 0.7079, 0.1983, 0.679, 0.1825, 0.6706, 0.1825, 0.7229, 0.02014, 0.3121, 0.02014, 0.3121, 0.02014, 0.3121, 0.02014, 0.3121, 0.1825, 0.7229, 0.252, 0.7485, 0.252, 0.7275, 0.1983, 0.7079, 0.9571, 0.1327, 0.8406, 0.1327, 0.809, 0.2375, 0.9137, 0.2375, 0.8406, 0.1327, 0.7241, 0.1327, 0.7042, 0.2375, 0.809, 0.2375, 0.7241, 0.1327, 0.6075, 0.1327, 0.5995, 0.2375, 0.7042, 0.2375, 0.2202, 0.4805, 0.2206, 0.3805, 0.1153, 0.3813, 0.1145, 0.4805, 0.4091, 0.4805, 0.4052, 0.3805, 0.3028, 0.3784, 0.323, 0.4805, 0.1145, 0.4805, 0.1153, 0.3813, 0.03417, 0.3813, 0.006301, 0.4805, 0.2793, 0.4805, 0.3028, 0.3784, 0.2206, 0.3805, 0.2202, 0.4805, 0.323, 0.4805, 0.3028, 0.3784, 0.2793, 0.4805, 0.3121, 0.2865, 0.313, 0.2765, 0.2236, 0.2765, 0.2234, 0.2865, 0.4091, 0.2865, 0.4096, 0.2765, 0.313, 0.2765, 0.3121, 0.2865, 0.2234, 0.2865, 0.2236, 0.2765, 0.1082, 0.2765, 0.1089, 0.2865, 0.1089, 0.2865, 0.1082, 0.2765, 0.01655, 0.2765, 0.0183, 0.2865, 0.3287, 0.2543, 0.3405, 0.1521, 0.2433, 0.1521, 0.2331, 0.2174, 0.4319, 0.2543, 0.4319, 0.1521, 0.3405, 0.1521, 0.3287, 0.2543, 0.1031, 0.218, 0.1245, 0.2, 0.1224, 0.1521, 0.0955, 0.1521, 0.1031, 0.218, 0.0955, 0.1521, 0.003102, 0.1521, 0.02803, 0.2543, 0.2106, 0.1985, 0.213, 0.1521, 0.1224, 0.1521, 0.1245, 0.2, 0.1378, 0.1351, 0.1477, 0.1169, 0.01628, 0.1169, 0.02359, 0.1358, 0.2331, 0.2174, 0.2106, 0.1985, 0.1245, 0.2, 0.1031, 0.218, 0.2106, 0.1985, 0.2331, 0.2174, 0.2433, 0.1521, 0.213, 0.1521, 0.8537, 0.5137, 0.7441, 0.5137, 0.7441, 0.5263, 0.8594, 0.5263, 0.8483, 0.3042, 0.9667, 0.3042, 0.9599, 0.2771, 0.8335, 0.2771, 0.7473, 0.3042, 0.8483, 0.3042, 0.8335, 0.2771, 0.7377, 0.2771, 0.6451, 0.3042, 0.7473, 0.3042, 0.7377, 0.2771, 0.6487, 0.2771, 0.9667, 0.3042, 0.8483, 0.3042, 0.8537, 0.5137, 0.9721, 0.5137, 0.8483, 0.3042, 0.7473, 0.3042, 0.7441, 0.5137, 0.8537, 0.5137, 0.7473, 0.3042, 0.6451, 0.3042, 0.634, 0.5137, 0.7441, 0.5137, 0.6451, 0.3042, 0.5214, 0.3042, 0.5129, 0.5137, 0.634, 0.5137, 0.7441, 0.5137, 0.634, 0.5137, 0.6281, 0.5263, 0.7441, 0.5263, 0.6534, 0.5519, 0.6384, 0.6196, 0.6133, 0.6196, 0.5883, 0.6196, 0.6163, 0.5519, 0.6534, 0.5519, 0.6384, 0.6196, 0.6906, 0.6196, 0.7428, 0.6196, 0.7428, 0.5519, 0.6163, 0.5519, 0.5883, 0.6196, 0.6133, 0.6196, 0.6384, 0.6196, 0.6534, 0.5519, 0.7428, 0.5519, 0.7428, 0.6196, 0.6906, 0.6196, 0.6384, 0.6196, 0.6534, 0.5519, 0.6075, 0.1327, 0.491, 0.1327, 0.4947, 0.2375, 0.5995, 0.2375, 0.5214, 0.3042, 0.6451, 0.3042, 0.6487, 0.2771, 0.5337, 0.2771, 0.2811, 0.928, 0.2502, 0.9103, 0.2502, 0.9406, 0.3065, 0.878, 0.2811, 0.928, 0.301, 0.9371, 0.3264, 0.8872, 0.2811, 0.928, 0.2502, 0.9406, 0.2405, 0.9406, 0.2604, 0.9498, 0.301, 0.9371, 0.2676, 0.8704, 0.2502, 0.9103, 0.2811, 0.928, 0.3065, 0.878, 0.3028, 0.3784, 0.3049, 0.3648, 0.2211, 0.3648, 0.2206, 0.3805, 0.4052, 0.3805, 0.4055, 0.3648, 0.3049, 0.3648, 0.3028, 0.3784, 0.2206, 0.3805, 0.2211, 0.3648, 0.1143, 0.3648, 0.1153, 0.3813, 0.1153, 0.3813, 0.1143, 0.3648, 0.03177, 0.3648, 0.03417, 0.3813, 0.2211, 0.3648, 0.2234, 0.2865, 0.1089, 0.2865, 0.1143, 0.3648, 0.3049, 0.3648, 0.3121, 0.2865, 0.2234, 0.2865, 0.2211, 0.3648, 0.4055, 0.3648, 0.4091, 0.2865, 0.3121, 0.2865, 0.3049, 0.3648, 0.1143, 0.3648, 0.1089, 0.2865, 0.0183, 0.2865, 0.03177, 0.3648, 0.2201, 0.4921, 0.2202, 0.4805, 0.1145, 0.4805, 0.1144, 0.4921, 0.4096, 0.4921, 0.4091, 0.4805, 0.323, 0.4805, 0.325, 0.4921, 0.1144, 0.4921, 0.1145, 0.4805, 0.006301, 0.4805, 0.003102, 0.4921, 0.2769, 0.4921, 0.2793, 0.4805, 0.2202, 0.4805, 0.2201, 0.4921, 0.325, 0.4921, 0.323, 0.4805, 0.2793, 0.4805, 0.2769, 0.4921, 0.01639, 0.1168, 0.1478, 0.1168, 0.1292, 0.01749, 0.03499, 0.0169, 1.0, 0.02787, 0.8722, 0.02787, 0.8406, 0.1327, 0.9571, 0.1327, 0.9788, 0.08027, 0.8722, 0.02787, 0.7439, 0.02787, 0.7241, 0.1327, 0.8406, 0.1327, 0.7439, 0.02787, 0.6156, 0.02787, 0.6075, 0.1327, 0.7241, 0.1327, 0.6156, 0.02787, 0.4874, 0.02787, 0.491, 0.1327, 0.6075, 0.1327, 0.9721, 0.5137, 0.8537, 0.5137, 0.8594, 0.5263, 0.9746, 0.5263, 0.634, 0.5137, 0.5129, 0.5137, 0.5089, 0.5263, 0.6281, 0.5263, 0.7053, 0.6196, 0.6678, 0.6196, 0.6384, 0.6196, 0.6906, 0.6196, 0.6499, 0.6196, 0.6678, 0.6196, 0.6384, 0.6196, 0.6133, 0.6196, 0.6133, 0.6196, 0.5883, 0.6196, 0.5618, 0.6787, 0.5912, 0.6787, 0.7428, 0.6196, 0.7428, 0.6196, 0.7428, 0.6787, 0.7428, 0.6787, 0.6499, 0.6196, 0.6319, 0.6196, 0.5883, 0.6196, 0.6133, 0.6196, 0.6989, 0.6787, 0.7428, 0.6787, 0.7428, 0.6196, 0.7053, 0.6196, 0.7053, 0.6196, 0.7428, 0.6196, 0.7428, 0.6196, 0.6906, 0.6196, 0.8973, 0.6196, 0.8537, 0.6196, 0.8727, 0.6787, 0.9237, 0.6787, 0.6737, 0.5457, 0.6405, 0.5457, 0.6319, 0.6196, 0.6499, 0.6196, 0.6678, 0.6196, 0.7428, 0.6196, 0.7802, 0.6196, 0.8177, 0.6196, 0.8119, 0.5457, 0.7428, 0.5457, 0.6737, 0.5457, 0.7428, 0.5457, 0.7428, 0.6196, 0.7053, 0.6196, 0.6678, 0.6196, 0.8537, 0.6196, 0.8357, 0.6196, 0.8177, 0.6196, 0.8119, 0.5457, 0.8451, 0.5457, 0.7428, 0.5457, 0.6737, 0.5457, 0.6678, 0.6196, 0.7053, 0.6196, 0.7428, 0.6196, 0.6405, 0.5457, 0.6737, 0.5457, 0.6678, 0.6196, 0.6499, 0.6196, 0.6319, 0.6196, 0.8177, 0.6196, 0.8357, 0.6196, 0.8537, 0.6196, 0.8451, 0.5457, 0.8119, 0.5457, 0.8177, 0.6196, 0.7802, 0.6196, 0.7428, 0.6196, 0.7428, 0.5457, 0.8119, 0.5457, 0.8303, 0.7984, 0.8853, 0.7719, 0.9403, 0.7984, 0.9668, 0.8621, 0.9403, 0.9259, 0.8853, 0.9523, 0.8303, 0.9259, 0.8038, 0.8621, 0.6989, 0.6787, 0.655, 0.6787, 0.6678, 0.6196, 0.7053, 0.6196, 0.8306, 0.6787, 0.865, 0.6787, 0.8472, 0.6196, 0.8177, 0.6196, 0.8472, 0.6196, 0.8722, 0.6196, 0.8357, 0.6196, 0.8177, 0.6196, 0.8472, 0.6196, 0.795, 0.6196, 0.7802, 0.6196, 0.8177, 0.6196, 0.8944, 0.6787, 0.8516, 0.6787, 0.8357, 0.6196, 0.8722, 0.6196, 0.7428, 0.6196, 0.795, 0.6196, 0.7802, 0.6196, 0.7428, 0.6196, 0.8039, 0.6787, 0.7867, 0.6787, 0.7802, 0.6196, 0.795, 0.6196, 0.8973, 0.6196, 0.8722, 0.6196, 0.8357, 0.6196, 0.8537, 0.6196, 0.8944, 0.6787, 0.9237, 0.6787, 0.8727, 0.6787, 0.8516, 0.6787, 0.8039, 0.6787, 0.7428, 0.6787, 0.7428, 0.6787, 0.7867, 0.6787, 0.8039, 0.6787, 0.865, 0.6787, 0.8306, 0.6787, 0.7867, 0.6787, 0.8944, 0.6787, 0.865, 0.6787, 0.8306, 0.6787, 0.8516, 0.6787, 0.7428, 0.6787, 0.6989, 0.6787, 0.6816, 0.6787, 0.7428, 0.6787, 0.6129, 0.6787, 0.6339, 0.6787, 0.5912, 0.6787, 0.5618, 0.6787, 0.655, 0.6787, 0.6339, 0.6787, 0.5912, 0.6787, 0.6205, 0.6787, 0.655, 0.6787, 0.6989, 0.6787, 0.6816, 0.6787, 0.6205, 0.6787, 0.7867, 0.6787, 0.7428, 0.6787, 0.7428, 0.6196, 0.7802, 0.6196, 0.7867, 0.6787, 0.8306, 0.6787, 0.8177, 0.6196, 0.7802, 0.6196, 0.795, 0.6196, 0.7428, 0.6196, 0.7428, 0.6787, 0.8039, 0.6787, 0.795, 0.6196, 0.8472, 0.6196, 0.865, 0.6787, 0.8039, 0.6787, 0.8944, 0.6787, 0.8516, 0.6787, 0.8357, 0.6196, 0.8722, 0.6196, 0.6499, 0.6196, 0.6133, 0.6196, 0.5912, 0.6787, 0.6339, 0.6787, 0.6499, 0.6196, 0.6133, 0.6196, 0.5912, 0.6787, 0.6339, 0.6787, 0.7428, 0.6196, 0.7428, 0.6196, 0.7428, 0.6787, 0.7428, 0.6787, 0.6339, 0.6787, 0.6129, 0.6787, 0.6319, 0.6196, 0.6499, 0.6196, 0.5883, 0.6196, 0.6319, 0.6196, 0.6129, 0.6787, 0.5618, 0.6787, 0.655, 0.6787, 0.6205, 0.6787, 0.6384, 0.6196, 0.6678, 0.6196, 0.6133, 0.6196, 0.6384, 0.6196, 0.6205, 0.6787, 0.5912, 0.6787, 0.8516, 0.6787, 0.8306, 0.6787, 0.8177, 0.6196, 0.8357, 0.6196, 0.8722, 0.6196, 0.8472, 0.6196, 0.865, 0.6787, 0.8944, 0.6787, 0.7053, 0.6196, 0.6906, 0.6196, 0.6816, 0.6787, 0.6989, 0.6787, 0.8039, 0.6787, 0.7867, 0.6787, 0.7802, 0.6196, 0.795, 0.6196, 0.7053, 0.6196, 0.6906, 0.6196, 0.6816, 0.6787, 0.6989, 0.6787, 0.8306, 0.6787, 0.865, 0.6787, 0.8472, 0.6196, 0.8177, 0.6196, 0.6339, 0.6787, 0.655, 0.6787, 0.6678, 0.6196, 0.6499, 0.6196, 0.655, 0.6787, 0.6205, 0.6787, 0.6384, 0.6196, 0.6678, 0.6196, 0.6906, 0.6196, 0.6384, 0.6196, 0.6205, 0.6787, 0.6816, 0.6787, 0.6906, 0.6196, 0.7428, 0.6196, 0.7428, 0.6787, 0.6816, 0.6787, 0.8516, 0.6787, 0.8727, 0.6787, 0.8537, 0.6196, 0.8357, 0.6196, 0.8722, 0.6196, 0.8973, 0.6196, 0.9237, 0.6787, 0.8944, 0.6787, 0.2087, 0.07937, 0.2109, 0.09228, 0.2632, 0.06394, 0.2616, 0.05427, 0.2109, 0.09228, 0.213, 0.1052, 0.2648, 0.0736, 0.2632, 0.06394, 0.2616, 0.05427, 0.3325, 0.04544, 0.3336, 0.05234, 0.2632, 0.06394, 0.2109, 0.09228, 0.2087, 0.07937, 0.2616, 0.05427, 0.2632, 0.06394, 0.213, 0.1052, 0.2109, 0.09228, 0.2632, 0.06394, 0.2648, 0.0736, 0.2087, 0.07937, 0.2109, 0.09228, 0.213, 0.1052, 0.2109, 0.09228, 0.3325, 0.04544, 0.3906, 0.05169, 0.3914, 0.05695, 0.3336, 0.05234, 0.2648, 0.0736, 0.3348, 0.05925, 0.3336, 0.05234, 0.2632, 0.06394, 0.2632, 0.06394, 0.3336, 0.05234, 0.3325, 0.04544, 0.2616, 0.05427, 0.2632, 0.06394, 0.3336, 0.05234, 0.3348, 0.05925, 0.2648, 0.0736, 0.3906, 0.05169, 0.4176, 0.04406, 0.4197, 0.05695, 0.3914, 0.05695, 0.3336, 0.05234, 0.3914, 0.05695, 0.3923, 0.06222, 0.3348, 0.05925, 0.3336, 0.05234, 0.3914, 0.05695, 0.3906, 0.05169, 0.3325, 0.04544, 0.3348, 0.05925, 0.3923, 0.06222, 0.3914, 0.05695, 0.3336, 0.05234, 0.3914, 0.05695, 0.4197, 0.05695, 0.4176, 0.04406, 0.3906, 0.05169, 0.3923, 0.06222, 0.4218, 0.06985, 0.4197, 0.05695, 0.3914, 0.05695, 0.3914, 0.05695, 0.4197, 0.05695, 0.4218, 0.06985, 0.3923, 0.06222, 0.4176, 0.04406, 0.4621, 0.05695, 0.4197, 0.05695, 0.4218, 0.06985, 0.4621, 0.05695, 0.4197, 0.05695, 0.4197, 0.05695, 0.4621, 0.05695, 0.4218, 0.06985, 0.4197, 0.05695, 0.4621, 0.05695, 0.4176, 0.04406])
me_cube.materials.append(mat_base)
me_cube.use_remesh_preserve_volume = False
me_cube.use_remesh_preserve_attributes = False
me_cube.use_mirror_vertex_groups = False
me_cube.update()
arm_armature_001 = bpy.data.armatures.new('Armature.001')  # bones are not reproduced

# ---- objects
ob_armature = bpy.data.objects.new('Armature', arm_armature_001)
ob_cube = bpy.data.objects.new('Cube', me_cube)

# ---- transforms, parenting, visibility, modifiers, constraints
ob_armature.location = (-0.002583, 0.1845, 0.5885)
ob_armature.show_in_front = True
ob_armature.lineart.crease_threshold = 0.0
ob_cube.parent = ob_armature
ob_cube.matrix_parent_inverse = Matrix(((1.0, -0.0, 0.0, 0.002583), (-0.0, 1.0, -0.0, -0.1845), (0.0, 0.0, 1.0, -0.5885), (-0.0, 0.0, -0.0, 1.0)))
ob_cube.location = (-0.001567, 0.04803, -0.002363)
ob_cube.lineart.crease_threshold = 0.0
_vg = ob_cube.vertex_groups.new(name='defense')
_vg.add([33, 34, 35, 36, 37, 38, 39, 40, 41, 42, 43, 44, 45, 46, 47, 48, 49, 50, 51, 52, 53, 54, 55, 56, 57, 58, 59, 60, 61, 62, 63, 64, 65, 66, 67, 68, 69, 70, 71, 72, 73, 74, 75, 76, 77, 78, 79, 80, 81, 82, 83, 84, 85, 86, 87, 88, 89, 90, 91, 92, 93, 94, 95, 96, 97, 98, 99, 100, 101, 102, 103, 104, 105, 106, 107, 108, 109, 110, 111, 112, 113, 114, 115, 116, 117, 247, 248, 249, 250, 251, 252, 253, 254, 255, 256, 257, 258, 259, 260, 261, 262, 263, 264, 265, 266, 267, 268, 269, 270, 271, 272, 273, 274, 275, 276, 277, 278, 279, 280, 281, 282, 283, 284, 285, 286, 287, 288, 289, 290, 291, 292, 293, 294, 295, 296, 297, 298, 299, 300, 301, 302, 303, 304, 305, 306, 307, 308, 309, 310, 311, 312, 313, 314, 315, 316, 317, 318, 319, 320, 321, 322, 323, 324, 325, 326, 327, 328, 329, 330, 331], 1.0, 'REPLACE')
_vg = ob_cube.vertex_groups.new(name='torso')
for _i, _w in zip([138, 139, 140, 141, 142, 143, 144, 145, 146, 147, 148, 149, 150, 151, 152, 153, 154, 155, 156, 157, 158, 159, 174, 175, 176, 177, 178, 179, 180, 181, 182, 183, 184, 185, 186, 187, 188, 189, 356, 357, 358, 359, 360, 361, 362, 363, 364, 365, 366, 367, 368, 369, 370, 371, 372, 373, 374, 375, 376, 377, 378, 379, 380, 405, 406, 407, 408, 409, 410, 411, 412, 413, 414, 415, 416, 417, 418, 419, 420, 421, 422, 487], [1.0, 1.0, 1.0, 1.0, 1.0, 1.0, 1.0, 1.0, 1.0, 1.0, 1.0, 1.0, 1.0, 1.0, 1.0, 1.0, 1.0, 1.0, 1.0, 1.0, 1.0, 1.0, 1.0, 1.0, 1.0, 1.0, 1.0, 1.0, 1.0, 1.0, 1.0, 1.0, 1.0, 1.0, 1.0, 1.0, 1.0, 1.0, 1.0, 1.0, 1.0, 1.0, 1.0, 1.0, 1.0, 1.0, 1.0, 1.0, 1.0, 1.0, 1.0, 1.0, 1.0, 1.0, 1.0, 1.0, 1.0, 1.0, 1.0, 1.0, 1.0, 1.0, 1.0, 1.0, 1.0, 1.0, 1.0, 1.0, 1.0, 1.0, 1.0, 1.0, 1.0, 1.0, 1.0, 1.0, 1.0, 1.0, 1.0, 1.0, 0.5, 1.0]): _vg.add([_i], _w, 'REPLACE')
_vg = ob_cube.vertex_groups.new(name='btower')
_vg.add([160, 161, 162, 163, 164, 165, 166, 167, 168, 169, 170, 171, 381, 382, 383, 384, 385, 386, 387, 388, 389, 390, 391, 392, 393, 394, 395, 396, 397, 398, 399, 400, 423, 424, 425, 426, 427, 428, 429, 430, 431, 432, 433, 434, 435, 436, 437, 438, 439, 440, 441, 442, 443, 444, 445, 446, 447, 448, 449, 450, 451, 452, 453, 454, 455, 456, 457, 458, 459, 460, 461, 462, 463, 464, 465, 466, 467, 468, 469, 470, 471, 472, 473, 474, 475, 476, 477, 478, 479, 480, 481, 482, 483, 484, 485, 486], 1.0, 'REPLACE')
_vg = ob_cube.vertex_groups.new(name='bhead')
_vg.add([0, 1, 2, 3, 4, 5, 6, 7, 8, 9, 10, 11, 12, 13, 14, 15, 16, 17, 18, 19, 20, 21, 22, 23, 24, 25, 26, 27, 28, 29, 30, 31, 32, 33, 34, 35, 36, 37, 38, 39, 40, 41, 42, 43, 44, 45, 46, 47, 48, 49, 50, 51, 52, 53, 54, 55, 56, 57, 58, 59, 60, 61, 62, 63, 64, 65, 66, 67, 68, 69, 70, 71, 72, 73, 74, 75, 76, 77, 78, 79, 80, 81, 82, 83, 84, 85, 86, 87, 88, 89, 90, 91, 92, 93, 94, 95, 96, 97, 98, 99, 100, 101, 102, 103, 104, 105, 106, 107, 108, 109, 110, 111, 112, 113, 114, 115, 116, 117, 118, 119, 120, 121, 122, 123, 124, 125, 126, 127, 128, 129, 130, 131, 132, 133, 134, 135, 136, 137, 172, 173, 190, 191, 192, 193, 194, 195, 196, 197, 198, 199, 200, 201, 202, 203, 204, 205, 206, 207, 208, 209, 210, 211, 212, 213, 214, 215, 216, 217, 218, 219, 220, 221, 222, 223, 224, 225, 226, 227, 228, 229, 230, 231, 232, 233, 234, 235, 236, 237, 238, 239, 240, 241, 242, 243, 244, 245, 246, 247, 248, 249, 250, 251, 252, 253, 254, 255, 256, 257, 258, 259, 260, 261, 262, 263, 264, 265, 266, 267, 268, 269, 270, 271, 272, 273, 274, 275, 276, 277, 278, 279, 280, 281, 282, 283, 284, 285, 286, 287, 288, 289, 290, 291, 292, 293, 294, 295, 296, 297, 298, 299, 300, 301, 302, 303, 304, 305, 306, 307, 308, 309, 310, 311, 312, 313, 314, 315, 316, 317, 318, 319, 320, 321, 322, 323, 324, 325, 326, 327, 328, 329, 330, 331, 332, 333, 334, 335, 336, 337, 338, 339, 340, 341, 342, 343, 344, 345, 346, 347, 348, 349, 350, 351, 352, 353, 354, 355, 401, 402, 403, 404], 1.0, 'REPLACE')
_vg = ob_cube.vertex_groups.new(name='btorso')
_vg.add([138, 139, 140, 141, 142, 143, 187, 188, 189, 355, 356, 357, 358, 359, 360, 361, 362, 363, 364, 418, 419, 420, 421, 422, 487, 488, 489, 490, 491, 492, 493, 494, 495, 496, 497, 498, 499, 500, 501, 502, 503, 504, 505, 506, 507, 508], 1.0, 'REPLACE')
_vg = ob_cube.vertex_groups.new(name='bupperleg.R')
_vg.add([365, 366, 367, 368, 413, 414, 415, 416, 417], 1.0, 'REPLACE')
_vg = ob_cube.vertex_groups.new(name='bupperleg.L')
_vg.add([144, 145, 146, 147, 182, 183, 184, 185, 186], 1.0, 'REPLACE')
_vg = ob_cube.vertex_groups.new(name='blowerleg.R')
_vg.add([365, 366, 367, 368, 405, 406, 407, 408, 409, 410, 411, 412], 1.0, 'REPLACE')
_vg = ob_cube.vertex_groups.new(name='blowerleg.L')
_vg.add([144, 145, 146, 147, 174, 175, 176, 177, 178, 179, 180, 181], 1.0, 'REPLACE')
_vg = ob_cube.vertex_groups.new(name='bfoot.R')
_vg.add([369, 370, 371, 372, 373, 374, 375, 376, 377, 378, 379, 380, 409, 410, 411, 412], 1.0, 'REPLACE')
_vg = ob_cube.vertex_groups.new(name='bfoot.L')
_vg.add([148, 149, 150, 151, 152, 153, 154, 155, 156, 157, 158, 159, 178, 179, 180, 181], 1.0, 'REPLACE')
_m = ob_cube.modifiers.new('Armature', 'ARMATURE')
_m.object = ob_armature
_m.use_bone_envelopes = True

# ---- collection membership
scene.collection.objects.link(ob_armature)
scene.collection.objects.link(ob_cube)

# ---- scene / render settings (as saved in the file)
scene.frame_start = 1; scene.frame_end = 41; scene.frame_set(39)
scene.render.engine = 'BLENDER_EEVEE_NEXT'
scene.render.image_settings.color_mode = 'RGB'
scene.render.image_settings.compression = 90
scene.render.resolution_percentage = 50
scene.render.dither_intensity = 0.0
scene.render.bake_margin = 2
scene.render.bake_bias = 0.0
scene.cycles.use_denoising = False
scene.cycles.samples = 10
scene.cycles.sampling_pattern = 'TABULATED_SOBOL'
scene.cycles.light_sampling_threshold = 0.0
scene.cycles.use_adaptive_sampling = False
scene.cycles.use_light_tree = False
scene.cycles.blur_glossy = 0.0
scene.cycles.volume_bounces = 1
scene.cycles.pixel_filter_type = 'GAUSSIAN'
scene.cycles.sample_clamp_indirect = 0.0
scene.view_settings.view_transform = 'Standard'
bpy.context.view_layer.update()

# ---- added for rendering (the .blend has no active camera and no usable light): camera, sun
cam_auto = bpy.data.cameras.new('AutoCamera')
cam_auto.lens = 50.0
cam_auto.sensor_width = 36.0
cam_auto.clip_end = 1000.0
ob_auto_camera = bpy.data.objects.new('AutoCamera', cam_auto)
scene.collection.objects.link(ob_auto_camera)
ob_auto_camera.location = (2.38754, -2.72705, 2.88365)
ob_auto_camera.rotation_euler = (1.09748, -7.21219e-08, 0.694738)
scene.camera = ob_auto_camera
light_auto_sun = bpy.data.lights.new('AutoSun', 'SUN')
light_auto_sun.energy = 3.0
light_auto_sun.angle = 0.0523599
ob_auto_sun = bpy.data.objects.new('AutoSun', light_auto_sun)
scene.collection.objects.link(ob_auto_sun)
ob_auto_sun.rotation_euler = (0.872665, 0.174533, 0.523599)
bpy.context.view_layer.update()
